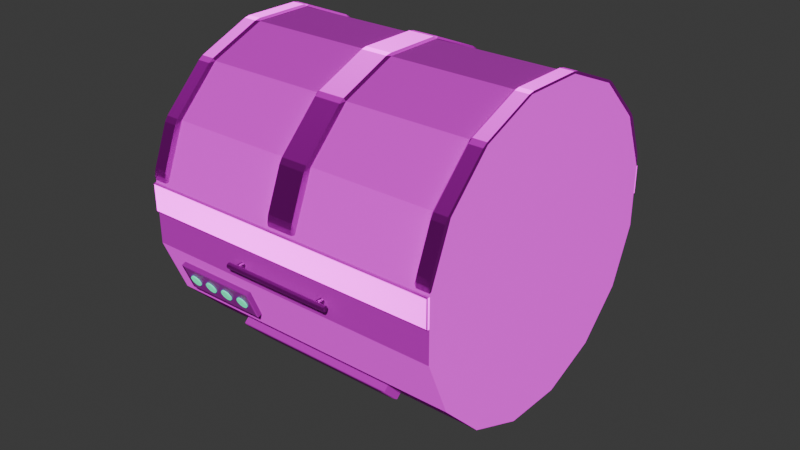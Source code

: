 # Source: Model-3-Centre.blend  (saved by Blender 4.5.90; exported with 4.5.12 LTS)
import bpy
from mathutils import Matrix  # noqa: F401  (used for matrix-valued properties, if any)

bpy.ops.wm.read_factory_settings(use_empty=True)
scene = bpy.context.scene
scene.name = 'Scene'

# ---- collections
col_collection = bpy.data.collections.new('Collection'); scene.collection.children.link(col_collection)
col_segmtented_regions = bpy.data.collections.new('Segmtented Regions'); col_collection.children.link(col_segmtented_regions)
col_accessories = bpy.data.collections.new('Accessories'); col_collection.children.link(col_accessories)

# ---- images (referenced by path relative to the original .blend; pixels are not part of the script)
import os
ASSET_DIR = os.environ.get("B2B_ASSET_DIR", "")  # directory of the original .blend (textures are referenced by path, not embedded)
HERE = os.path.dirname(os.path.abspath(__file__))  # packed textures are extracted next to this script under _unpacked/

def load_image(name, relpath, width, height, colorspace="sRGB"):
    """Load a texture the original file referenced (path relative to the .blend, or extracted next to this script)."""
    p = next((c for c in (os.path.join(HERE, relpath), os.path.join(ASSET_DIR, relpath)) if relpath and os.path.exists(c)), "")
    if p:
        img = bpy.data.images.load(p, check_existing=True)
        img.name = name
    else:  # same state as the original file: an image datablock whose file is absent (Cycles renders it pink)
        img = bpy.data.images.new(name, width, height)
        img.source = "FILE"
        img.filepath = "//" + (relpath or name)
    img.colorspace_settings.name = colorspace
    return img
img_snow_jpg = load_image('snow.jpg', 'snow.jpg', 1024, 1024, 'sRGB')
img_fabric_normal_jpg = load_image('fabric_normal.jpg', 'fabric_normal.jpg', 1024, 1024, 'sRGB')
img_cushion_jpg = load_image('cushion.jpg', 'cushion.jpg', 1024, 1024, 'sRGB')
img_cushion_normal_jpg = load_image('cushion_normal.jpg', 'cushion_normal.jpg', 1024, 1024, 'sRGB')
img_galvanized_steel_jpg = load_image('galvanized_steel.jpg', 'galvanized_steel.jpg', 1024, 1024, 'sRGB')
img_steel_normal_jpg = load_image('steel_normal.jpg', 'steel_normal.jpg', 1024, 1024, 'sRGB')
img_caution_tape_jpg = load_image('caution_tape.jpg', 'caution_tape.jpg', 1024, 1024, 'sRGB')
img_checkered_normal_jpg = load_image('checkered_normal.jpg', 'checkered_normal.jpg', 1024, 1024, 'sRGB')
img_aluminum_jpg = load_image('aluminum.jpg', 'aluminum.jpg', 1024, 1024, 'sRGB')

# ---- materials (node trees are filled in below, after node groups)
mat_hull_material = bpy.data.materials.new('Hull Material')
mat_cushion_material = bpy.data.materials.new('Cushion_Material')
mat_metallic_material = bpy.data.materials.new('Metallic Material')
mat_bar_material = bpy.data.materials.new('Bar_Material')
mat_aluminum_material = bpy.data.materials.new('Aluminum Material')
mat_material_002 = bpy.data.materials.new('Material.002')

# ---- material node trees
mat_hull_material.use_nodes = True; mat_hull_material.node_tree.nodes.clear()
_N = mat_hull_material.node_tree.nodes; _L = mat_hull_material.node_tree.links
n0 = _N.new('ShaderNodeBsdfPrincipled'); n0.name = 'Principled BSDF'; n0.location = (-200, 100)
n0.inputs[1].default_value = 0.2
n0.inputs[2].default_value = 0.8
n1 = _N.new('ShaderNodeOutputMaterial'); n1.name = 'Material Output'; n1.location = (200, 100)
n2 = _N.new('ShaderNodeTexImage'); n2.name = 'Image Texture'; n2.location = (-551, 83)
n2.image = img_snow_jpg
n3 = _N.new('ShaderNodeTexImage'); n3.name = 'Image Texture.001'; n3.location = (-669, -221)
n3.image = img_fabric_normal_jpg
n4 = _N.new('ShaderNodeNormalMap'); n4.name = 'Normal Map'; n4.location = (-401, -229)
n5 = _N.new('ShaderNodeTexCoord'); n5.name = 'Texture Coordinate'; n5.location = (-1130, -100)
n6 = _N.new('ShaderNodeMapping'); n6.name = 'Mapping'; n6.location = (-930, -163)
n6.inputs[3].default_value = (3.0, 3.0, 3.0)
_L.new(n0.outputs[0], n1.inputs[0])
_L.new(n3.outputs[0], n4.inputs[1])
_L.new(n5.outputs[2], n6.inputs[0])
_L.new(n6.outputs[0], n2.inputs[0])
_L.new(n6.outputs[0], n3.inputs[0])
_L.new(n2.outputs[0], n0.inputs[0])
_L.new(n4.outputs[0], n0.inputs[5])
n1.is_active_output = True
mat_cushion_material.use_nodes = True; mat_cushion_material.node_tree.nodes.clear()
_N = mat_cushion_material.node_tree.nodes; _L = mat_cushion_material.node_tree.links
n0 = _N.new('ShaderNodeBsdfPrincipled'); n0.name = 'Principled BSDF'; n0.location = (-200, 100)
n0.inputs[2].default_value = 1.0
n1 = _N.new('ShaderNodeOutputMaterial'); n1.name = 'Material Output'; n1.location = (200, 100)
n2 = _N.new('ShaderNodeTexImage'); n2.name = 'Image Texture'; n2.location = (-591, 81)
n2.image = img_cushion_jpg
n3 = _N.new('ShaderNodeTexImage'); n3.name = 'Image Texture.001'; n3.location = (-709, -223)
n3.image = img_cushion_normal_jpg
n4 = _N.new('ShaderNodeNormalMap'); n4.name = 'Normal Map'; n4.location = (-441, -231)
n5 = _N.new('ShaderNodeTexCoord'); n5.name = 'Texture Coordinate'; n5.location = (-1170, -102)
n6 = _N.new('ShaderNodeMapping'); n6.name = 'Mapping'; n6.location = (-970, -165)
n6.inputs[3].default_value = (20.0, 20.0, 20.0)
_L.new(n0.outputs[0], n1.inputs[0])
_L.new(n3.outputs[0], n4.inputs[1])
_L.new(n5.outputs[2], n6.inputs[0])
_L.new(n6.outputs[0], n2.inputs[0])
_L.new(n6.outputs[0], n3.inputs[0])
_L.new(n2.outputs[0], n0.inputs[0])
_L.new(n4.outputs[0], n0.inputs[5])
n1.is_active_output = True
mat_metallic_material.use_nodes = True; mat_metallic_material.node_tree.nodes.clear()
_N = mat_metallic_material.node_tree.nodes; _L = mat_metallic_material.node_tree.links
n0 = _N.new('ShaderNodeBsdfPrincipled'); n0.name = 'Principled BSDF'; n0.location = (-200, 100)
n0.inputs[1].default_value = 1.0
n1 = _N.new('ShaderNodeOutputMaterial'); n1.name = 'Material Output'; n1.location = (200, 100)
n2 = _N.new('ShaderNodeTexImage'); n2.name = 'Image Texture'; n2.location = (-630, 94)
n2.image = img_galvanized_steel_jpg
n3 = _N.new('ShaderNodeTexImage'); n3.name = 'Image Texture.001'; n3.location = (-747, -210)
n3.image = img_steel_normal_jpg
n4 = _N.new('ShaderNodeNormalMap'); n4.name = 'Normal Map'; n4.location = (-480, -218)
n5 = _N.new('ShaderNodeTexCoord'); n5.name = 'Texture Coordinate'; n5.location = (-1209, -89)
n6 = _N.new('ShaderNodeMapping'); n6.name = 'Mapping'; n6.location = (-1009, -152)
n6.inputs[3].default_value = (2.5, 2.5, 2.5)
_L.new(n0.outputs[0], n1.inputs[0])
_L.new(n2.outputs[0], n0.inputs[0])
_L.new(n3.outputs[0], n4.inputs[1])
_L.new(n4.outputs[0], n0.inputs[5])
_L.new(n5.outputs[2], n6.inputs[0])
_L.new(n6.outputs[0], n2.inputs[0])
_L.new(n6.outputs[0], n3.inputs[0])
n1.is_active_output = True
mat_bar_material.use_nodes = True; mat_bar_material.node_tree.nodes.clear()
_N = mat_bar_material.node_tree.nodes; _L = mat_bar_material.node_tree.links
n0 = _N.new('ShaderNodeBsdfPrincipled'); n0.name = 'Principled BSDF'; n0.location = (-200, 100)
n0.inputs[1].default_value = 1.0
n1 = _N.new('ShaderNodeOutputMaterial'); n1.name = 'Material Output'; n1.location = (200, 100)
n2 = _N.new('ShaderNodeTexImage'); n2.name = 'Image Texture'; n2.location = (-816, 105)
n2.image = img_caution_tape_jpg
n3 = _N.new('ShaderNodeTexImage'); n3.name = 'Image Texture.001'; n3.location = (-754, -202)
n3.image = img_checkered_normal_jpg
n4 = _N.new('ShaderNodeNormalMap'); n4.name = 'Normal Map'; n4.location = (-485, -223)
n5 = _N.new('ShaderNodeTexCoord'); n5.name = 'Texture Coordinate'; n5.location = (-1226, -12)
n6 = _N.new('ShaderNodeMapping'); n6.name = 'Mapping'; n6.location = (-1053, -81)
n6.inputs[2].default_value = (0.0, 0.0, 1.571)
n6.inputs[3].default_value = (1.0, 10.0, 1.0)
_L.new(n0.outputs[0], n1.inputs[0])
_L.new(n3.outputs[0], n4.inputs[1])
_L.new(n5.outputs[2], n6.inputs[0])
_L.new(n6.outputs[0], n2.inputs[0])
_L.new(n6.outputs[0], n3.inputs[0])
_L.new(n2.outputs[0], n0.inputs[0])
_L.new(n4.outputs[0], n0.inputs[5])
n1.is_active_output = True
mat_aluminum_material.use_nodes = True; mat_aluminum_material.node_tree.nodes.clear()
_N = mat_aluminum_material.node_tree.nodes; _L = mat_aluminum_material.node_tree.links
n0 = _N.new('ShaderNodeBsdfPrincipled'); n0.name = 'Principled BSDF'; n0.location = (-200, 100)
n1 = _N.new('ShaderNodeOutputMaterial'); n1.name = 'Material Output'; n1.location = (200, 100)
n2 = _N.new('ShaderNodeTexImage'); n2.name = 'Image Texture'; n2.location = (-584, 102)
n2.image = img_aluminum_jpg
n3 = _N.new('ShaderNodeTexImage'); n3.name = 'Image Texture.001'; n3.location = (-701, -202)
n3.image = img_steel_normal_jpg
n4 = _N.new('ShaderNodeNormalMap'); n4.name = 'Normal Map'; n4.location = (-434, -210)
n5 = _N.new('ShaderNodeTexCoord'); n5.name = 'Texture Coordinate'; n5.location = (-1162, -81)
n6 = _N.new('ShaderNodeMapping'); n6.name = 'Mapping'; n6.location = (-963, -144)
n6.inputs[3].default_value = (2.5, 2.5, 2.5)
_L.new(n0.outputs[0], n1.inputs[0])
_L.new(n3.outputs[0], n4.inputs[1])
_L.new(n5.outputs[2], n6.inputs[0])
_L.new(n6.outputs[0], n2.inputs[0])
_L.new(n6.outputs[0], n3.inputs[0])
_L.new(n4.outputs[0], n0.inputs[5])
_L.new(n2.outputs[0], n0.inputs[0])
n1.is_active_output = True
mat_material_002.use_nodes = True; mat_material_002.node_tree.nodes.clear()
_N = mat_material_002.node_tree.nodes; _L = mat_material_002.node_tree.links
n0 = _N.new('ShaderNodeBsdfPrincipled'); n0.name = 'Principled BSDF'; n0.location = (-200, 100)
n0.inputs[0].default_value = (0.03056, 0.8001, 0.4246, 1.0)
n0.inputs[27].default_value = (0.02931, 1.0, 0.5026, 1.0)
n0.inputs[28].default_value = 0.7
n1 = _N.new('ShaderNodeOutputMaterial'); n1.name = 'Material Output'; n1.location = (200, 100)
_L.new(n0.outputs[0], n1.inputs[0])
n1.is_active_output = True

# ---- world
world_world = bpy.data.worlds.new('World'); scene.world = world_world
world_world.use_nodes = True; world_world.node_tree.nodes.clear()
_N = world_world.node_tree.nodes; _L = world_world.node_tree.links
n0 = _N.new('ShaderNodeOutputWorld'); n0.name = 'World Output'; n0.location = (200, 100)
n1 = _N.new('ShaderNodeBackground'); n1.name = 'Background'; n1.location = (-200, 100)
n1.inputs[0].default_value = (0.05088, 0.05088, 0.05088, 1.0)
_L.new(n1.outputs[0], n0.inputs[0])
n0.is_active_output = True
world_world.color = (0.05088, 0.05088, 0.05088)
world_world.sun_shadow_jitter_overblur = 0.0

# ---- meshes
me_cylinder = bpy.data.meshes.new('Cylinder')
me_cylinder.from_pydata([(0.0, 1.0, -1.0), (0.0, 1.0, 1.0), (0.3827, 0.9239, -1.0), (0.3827, 0.9239, 1.0), (0.7071, 0.7071, -1.0), (0.7071, 0.7071, 1.0), (0.9239, 0.3827, -1.0), (0.9239, 0.3827, 1.0), (1.0, 0.0, -1.0), (1.0, 0.0, 1.0), (0.9239, -0.3827, -1.0), (0.9239, -0.3827, 1.0), (0.7071, -0.7071, -1.0), (0.7071, -0.7071, 1.0), (0.3827, -0.9239, -1.0), (0.3827, -0.9239, 1.0), (0.0, -1.0, -1.0), (0.0, -1.0, 1.0), (-0.3827, -0.9239, -1.0), (-0.3827, -0.9239, 1.0), (-0.7071, -0.7071, -1.0), (-0.7071, -0.7071, 1.0), (-0.9239, -0.3827, -1.0), (-0.9239, -0.3827, 1.0), (-1.0, 0.0, -1.0), (-1.0, 0.0, 1.0), (-0.9239, 0.3827, -1.0), (-0.9239, 0.3827, 1.0), (-0.7071, 0.7071, -1.0), (-0.7071, 0.7071, 1.0), (-0.3827, 0.9239, -1.0), (-0.3827, 0.9239, 1.0), (-0.2071, 0.9589, -1.0), (-0.2071, 0.9589, 1.0), (0.1756, -0.965, -1.0), (0.1756, -0.965, 1.0)], [], [(0, 1, 3, 2), (2, 3, 5, 4), (4, 5, 7, 6), (6, 7, 9, 8), (8, 9, 11, 10), (10, 11, 13, 12), (12, 13, 15, 14), (3, 1, 31, 29, 27, 25, 23, 21, 19, 17, 15, 13, 11, 9, 7, 5), (0, 2, 4, 6, 8, 10, 12, 14, 16, 18, 20, 22, 24, 26, 28, 30), (15, 14, 34, 35), (0, 1, 33, 32)])
_uv = me_cylinder.uv_layers.new(name='UVMap')
_uv.uv.foreach_set('vector', [0.9367, 0.8488, 0.9367, 0.7057, 0.9647, 0.7057, 0.9647, 0.8488, 0.9647, 0.8488, 0.9647, 0.7057, 0.9905, 0.7057, 0.9905, 0.8488, 0.7606, 0.9514, 0.7606, 0.8083, 0.7864, 0.8083, 0.7864, 0.9514, 0.7864, 0.9514, 0.7864, 0.8083, 0.8143, 0.8083, 0.8143, 0.9514, 0.8143, 0.9514, 0.8143, 0.8083, 0.8401, 0.8083, 0.8401, 0.9514, 0.71, 0.9937, 0.71, 0.8506, 0.7332, 0.8506, 0.7332, 0.9937, 0.7332, 0.9937, 0.7332, 0.8506, 0.7606, 0.8506, 0.7606, 0.9937, 0.2969, 0.6817, 0.2862, 0.6559, 0.2862, 0.6279, 0.2969, 0.6021, 0.3166, 0.5824, 0.3424, 0.5717, 0.3703, 0.5717, 0.3961, 0.5824, 0.4159, 0.6021, 0.4266, 0.6279, 0.4266, 0.6559, 0.4159, 0.6817, 0.3961, 0.7014, 0.3703, 0.7121, 0.3424, 0.7121, 0.3166, 0.7014, 0.4286, 0.6559, 0.4286, 0.6279, 0.4393, 0.6021, 0.459, 0.5824, 0.4848, 0.5717, 0.5128, 0.5717, 0.5385, 0.5824, 0.5583, 0.6021, 0.569, 0.6279, 0.569, 0.6559, 0.5583, 0.6817, 0.5385, 0.7014, 0.5128, 0.7121, 0.4848, 0.7121, 0.459, 0.7014, 0.4393, 0.6817, 0.8541, 0.8083, 0.8541, 0.9514, 0.8401, 0.9514, 0.8401, 0.8083, 0.5429, 0.8552, 0.5429, 0.7121, 0.5578, 0.7121, 0.5578, 0.8552])
me_cylinder.materials.append(mat_hull_material)
me_cylinder.update()
me_cylinder_004 = bpy.data.meshes.new('Cylinder.004')
me_cylinder_004.from_pydata([(0.0, -1.0, -1.0), (0.0, -1.0, 1.0), (-0.3827, -0.9239, -1.0), (-0.3827, -0.9239, 1.0), (-0.7071, -0.7071, -1.0), (-0.7071, -0.7071, 1.0), (-0.9239, -0.3827, -1.0), (-0.9239, -0.3827, 1.0), (-1.0, 0.0, -1.0), (-1.0, 0.0, 1.0), (-0.9239, 0.3827, -1.0), (-0.9239, 0.3827, 1.0), (-0.7071, 0.7071, -1.0), (-0.7071, 0.7071, 1.0), (-0.3827, 0.9239, -1.0), (-0.3827, 0.9239, 1.0)], [], [(0, 1, 3, 2), (2, 3, 5, 4), (4, 5, 7, 6), (6, 7, 9, 8), (8, 9, 11, 10), (10, 11, 13, 12), (12, 13, 15, 14)])
_uv = me_cylinder_004.uv_layers.new(name='UVMap')
_uv.uv.foreach_set('vector', [0.856, 0.9919, 0.856, 0.8488, 0.8834, 0.8488, 0.8834, 0.9919, 0.8834, 0.9919, 0.8834, 0.8488, 0.9108, 0.8488, 0.9108, 0.9919, 0.9108, 0.9919, 0.9108, 0.8488, 0.934, 0.8488, 0.934, 0.9919, -4.265e-09, 0.8535, -4.265e-09, 0.7104, 0.02579, 0.7104, 0.02579, 0.8535, 0.02579, 0.8535, 0.02579, 0.7104, 0.05371, 0.7104, 0.05371, 0.8535, 0.05371, 0.8535, 0.05371, 0.7104, 0.0795, 0.7104, 0.0795, 0.8535, 0.0795, 0.8535, 0.0795, 0.7104, 0.09925, 0.7104, 0.09925, 0.8535])
me_cylinder_004.materials.append(mat_cushion_material)
me_cylinder_004.update()
me_cylinder_005 = bpy.data.meshes.new('Cylinder.005')
me_cylinder_005.from_pydata([(0.0, -1.0, -1.0), (0.0, -1.0, 1.0), (-0.3827, 0.9239, -1.0), (-0.3827, 0.9239, 1.0), (-0.2071, 0.9589, -1.0), (-0.2071, 0.9589, 1.0), (0.1756, -0.965, -1.0), (0.1756, -0.965, 1.0), (-0.2093, 0.9692, -1.0), (-0.2179, 0.9748, -0.9928), (-0.211, 0.9725, -0.999), (-0.2141, 0.9746, -0.9964), (-0.2179, 0.9748, 0.9928), (-0.2093, 0.9692, 1.0), (-0.2141, 0.9746, 0.9964), (-0.211, 0.9725, 0.999), (0.1717, -0.9838, -0.9928), (0.1775, -0.9753, -1.0), (0.1751, -0.9822, -0.9964), (0.1772, -0.979, -0.999), (0.1775, -0.9753, 1.0), (0.1717, -0.9838, 0.9928), (0.1772, -0.979, 0.999), (0.1751, -0.9822, 0.9964), (0.01054, -1.016, -0.9928), (0.002042, -1.01, -1.0), (0.006804, -1.016, -0.9964), (0.003695, -1.014, -0.999), (0.002042, -1.01, 1.0), (0.01054, -1.016, 0.9928), (0.003695, -1.014, 0.999), (0.006804, -1.016, 0.9964), (-0.379, 0.9427, -0.9928), (-0.3847, 0.9342, -1.0), (-0.3824, 0.941, -0.9964), (-0.3845, 0.9379, -0.999), (-0.3847, 0.9342, 1.0), (-0.379, 0.9427, 0.9928), (-0.3845, 0.9379, 0.999), (-0.3824, 0.941, 0.9964)], [], [(9, 12, 14, 11), (11, 14, 15, 10), (10, 15, 13, 8), (21, 16, 18, 23), (23, 18, 19, 22), (22, 19, 17, 20), (16, 24, 26, 18), (18, 26, 27, 19), (19, 27, 25, 17), (29, 21, 23, 31), (31, 23, 22, 30), (30, 22, 20, 28), (28, 25, 27, 30), (30, 27, 26, 31), (31, 26, 24, 29), (37, 32, 34, 39), (39, 34, 35, 38), (38, 35, 33, 36), (32, 9, 11, 34), (34, 11, 10, 35), (35, 10, 8, 33), (12, 37, 39, 14), (14, 39, 38, 15), (15, 38, 36, 13), (13, 5, 4, 8), (32, 37, 12, 9), (33, 8, 4, 2), (36, 3, 5, 13), (17, 6, 7, 20), (16, 21, 29, 24), (25, 0, 6, 17), (20, 7, 1, 28), (1, 0, 25, 28), (2, 3, 36, 33)])
_uv = me_cylinder_005.uv_layers.new(name='UVMap')
_uv.uv.foreach_set('vector', [0.9632, 0.1425, 0.9632, 0.0004478, 0.9634, 0.0001893, 0.9634, 0.1428, 0.9634, 0.1428, 0.9634, 0.0001893, 0.9636, 0.0, 0.9636, 0.143, 0.712, 0.5723, 0.712, 0.4294, 0.7122, 0.4293, 0.7122, 0.5724, 0.5582, 0.7125, 0.5582, 0.8546, 0.5579, 0.8549, 0.5579, 0.7123, 0.5579, 0.7123, 0.5579, 0.8549, 0.5578, 0.855, 0.5578, 0.7121, 0.712, 0.5725, 0.712, 0.7154, 0.7117, 0.7155, 0.7117, 0.5724, 0.5582, 0.8546, 0.57, 0.8546, 0.5702, 0.8549, 0.5579, 0.8549, 0.5579, 0.8549, 0.5702, 0.8549, 0.5704, 0.855, 0.5578, 0.855, 0.4266, 0.5845, 0.4266, 0.5718, 0.4268, 0.5717, 0.4268, 0.5845, 0.57, 0.7125, 0.5582, 0.7125, 0.5579, 0.7123, 0.5702, 0.7123, 0.5702, 0.7123, 0.5579, 0.7123, 0.5578, 0.7121, 0.5704, 0.7121, 0.4286, 0.5718, 0.4286, 0.5845, 0.4283, 0.5845, 0.4283, 0.5717, 0.1424, 0.1464, 0.1424, 0.2895, 0.1421, 0.2894, 0.1421, 0.1465, 0.5704, 0.7121, 0.5704, 0.855, 0.5702, 0.8549, 0.5702, 0.7123, 0.5702, 0.7123, 0.5702, 0.8549, 0.57, 0.8546, 0.57, 0.7125, 0.9514, 0.0004478, 0.9514, 0.1425, 0.9511, 0.1428, 0.9511, 0.0001893, 0.9511, 0.0001893, 0.9511, 0.1428, 0.9509, 0.143, 0.9509, 0.0, 0.713, 0.5725, 0.713, 0.7154, 0.7127, 0.7155, 0.7127, 0.5724, 0.9514, 0.1425, 0.9632, 0.1425, 0.9634, 0.1428, 0.9511, 0.1428, 0.9511, 0.1428, 0.9634, 0.1428, 0.9636, 0.143, 0.9509, 0.143, 0.57, 0.5718, 0.57, 0.5845, 0.5697, 0.5845, 0.5697, 0.5717, 0.9632, 0.0004478, 0.9514, 0.0004478, 0.9511, 0.0001893, 0.9634, 0.0001893, 0.9634, 0.0001893, 0.9511, 0.0001893, 0.9509, 0.0, 0.9636, 0.0, 0.57, 0.5845, 0.57, 0.5718, 0.5703, 0.5717, 0.5703, 0.5845, 0.7122, 0.4293, 0.713, 0.4293, 0.713, 0.5724, 0.7122, 0.5724, 0.9514, 0.1425, 0.9514, 0.0004478, 0.9632, 0.0004478, 0.9632, 0.1425, 0.5697, 0.5717, 0.5697, 0.5845, 0.569, 0.5845, 0.569, 0.5717, 0.5703, 0.5717, 0.571, 0.5717, 0.571, 0.5845, 0.5703, 0.5845, 0.7117, 0.7155, 0.711, 0.7155, 0.711, 0.5724, 0.7117, 0.5724, 0.5582, 0.8546, 0.5582, 0.7125, 0.57, 0.7125, 0.57, 0.8546, 0.4268, 0.5717, 0.4276, 0.5717, 0.4276, 0.5845, 0.4268, 0.5845, 0.4283, 0.5845, 0.4276, 0.5845, 0.4276, 0.5717, 0.4283, 0.5717, 0.1431, 0.1464, 0.1431, 0.2895, 0.1424, 0.2895, 0.1424, 0.1464, 0.712, 0.7155, 0.712, 0.5724, 0.7127, 0.5724, 0.7127, 0.7155])
me_cylinder_005.materials.append(mat_metallic_material)
me_cylinder_005.update()
me_cylinder_001 = bpy.data.meshes.new('Cylinder.001')
me_cylinder_001.from_pydata([(-0.3827, -0.9239, -1.1), (-0.3827, -0.9239, -0.8965), (-0.7071, -0.7071, -1.1), (-0.7071, -0.7071, -0.8965), (-0.9239, -0.3827, -1.1), (-0.9239, -0.3827, -0.8965), (-1.0, 0.0, -1.1), (-1.0, 0.0, -0.8965), (-0.9239, 0.3827, -1.1), (-0.9239, 0.3827, -0.8965), (-0.7071, 0.7071, -1.1), (-0.7071, 0.7071, -0.8965), (-0.01873, -1.004, -1.082), (-0.02547, -0.9949, -1.1), (-0.01873, -1.004, -0.9145), (-0.02547, -0.9949, -0.8965), (-0.4014, 0.9202, -1.082), (-0.4043, 0.9095, -1.1), (-0.4014, 0.9202, -0.9145), (-0.4043, 0.9095, -0.8965), (-0.04798, -1.01, -1.084), (-0.0855, -1.01, -1.085), (-0.03041, -0.9956, -1.1), (-0.04798, -1.01, -0.9126), (-0.03041, -0.9956, -0.8963), (-0.0855, -1.01, -0.9114), (-0.3536, -0.9608, -1.085), (-0.3883, -0.9467, -1.085), (-0.3804, -0.9312, -1.101), (-0.3804, -0.9312, -0.8956), (-0.3883, -0.9467, -0.9114), (-0.3536, -0.9608, -0.9114), (-0.6945, -0.7421, -1.085), (-0.721, -0.7156, -1.085), (-0.7077, -0.7118, -1.101), (-0.7077, -0.7118, -0.8957), (-0.721, -0.7156, -0.9114), (-0.6945, -0.7421, -0.9114), (-0.9256, -0.4094, -1.085), (-0.94, -0.3747, -1.085), (-0.926, -0.3845, -1.101), (-0.926, -0.3845, -0.8958), (-0.94, -0.3747, -0.9114), (-0.9256, -0.4094, -0.9114), (-1.012, -0.0135, -1.085), (-1.012, 0.02397, -1.085), (-1.003, 0.0008782, -1.101), (-1.003, 0.0008782, -0.8958), (-1.012, 0.02397, -0.9114), (-1.012, -0.0135, -0.9114), (-0.94, 0.3852, -1.085), (-0.9256, 0.4198, -1.085), (-0.9263, 0.3868, -1.101), (-0.9263, 0.3868, -0.8957), (-0.9256, 0.4198, -0.9114), (-0.94, 0.3852, -0.9114), (-0.721, 0.7261, -1.085), (-0.6944, 0.7523, -1.085), (-0.7078, 0.7147, -1.101), (-0.7078, 0.7147, -0.8956), (-0.6944, 0.7523, -0.9114), (-0.721, 0.7261, -0.9114), (-0.4093, 0.9081, -1.1), (-0.4655, 0.9003, -1.085), (-0.4307, 0.9144, -1.084), (-0.4093, 0.9081, -0.8963), (-0.4307, 0.9144, -0.9126), (-0.4655, 0.9003, -0.9114), (-0.3827, -0.9239, -0.1017), (-0.7071, -0.7071, -0.1017), (-0.9239, -0.3827, -0.1017), (-1.0, -1.49e-08, -0.1017), (-0.9239, 0.3827, -0.1017), (-0.7071, 0.7071, -0.1017), (-0.01873, -1.004, -0.08372), (-0.02547, -0.9949, -0.1017), (-0.4014, 0.9202, -0.08372), (-0.4043, 0.9095, -0.1017), (-0.04798, -1.01, -0.08559), (-0.0855, -1.01, -0.08682), (-0.03041, -0.9956, -0.1019), (-0.3536, -0.9608, -0.08682), (-0.3883, -0.9467, -0.08682), (-0.3804, -0.9312, -0.1026), (-0.6945, -0.7421, -0.08682), (-0.721, -0.7156, -0.08682), (-0.7077, -0.7118, -0.1025), (-0.9256, -0.4094, -0.08682), (-0.94, -0.3747, -0.08682), (-0.926, -0.3845, -0.1024), (-1.012, -0.0135, -0.08682), (-1.012, 0.02397, -0.08682), (-1.003, 0.0008781, -0.1024), (-0.94, 0.3852, -0.08682), (-0.9256, 0.4198, -0.08682), (-0.9263, 0.3868, -0.1025), (-0.721, 0.7261, -0.08682), (-0.6944, 0.7523, -0.08682), (-0.7078, 0.7147, -0.1026), (-0.4093, 0.9081, -0.1019), (-0.4655, 0.9003, -0.08682), (-0.4307, 0.9144, -0.08559), (-0.3827, -0.9239, -4.36e-15), (-0.7071, -0.7071, -6.28e-15), (-0.9239, -0.3827, 2.98e-08), (-1.0, -1.49e-08, 2.98e-08), (-0.9239, 0.3827, -5.885e-15), (-0.7071, 0.7071, -3.768e-15), (-0.01873, -1.004, -2.98e-08), (-0.02547, -0.9949, -2.98e-08), (-0.4043, 0.9095, -2.235e-08), (-0.4014, 0.9202, -2.98e-08), (-0.0855, -1.01, -2.235e-08), (-0.04798, -1.01, -2.98e-08), (-0.3883, -0.9467, -4.441e-15), (-0.3536, -0.9608, -4.219e-15), (-0.721, -0.7156, -6.394e-15), (-0.6945, -0.7421, -6.253e-15), (-0.94, -0.3747, 2.98e-08), (-0.9256, -0.4094, 2.98e-08), (-1.012, 0.02397, 2.98e-08), (-1.012, -0.0135, 2.98e-08), (-0.9256, 0.4198, -5.831e-15), (-0.94, 0.3852, -5.995e-15), (-0.6944, 0.7523, -3.597e-15), (-0.721, 0.7261, -3.833e-15), (-0.4307, 0.9144, -2.235e-08), (-0.4655, 0.9003, -2.235e-08), (-0.3827, -0.9239, -1.898), (-0.7071, -0.7071, -1.898), (-0.9239, -0.3827, -1.898), (-1.0, -1.493e-08, -1.898), (-0.9239, 0.3827, -1.898), (-0.7071, 0.7071, -1.898), (-0.01873, -1.004, -1.916), (-0.02547, -0.9949, -1.898), (-0.4014, 0.9202, -1.916), (-0.4043, 0.9095, -1.898), (-0.04798, -1.01, -1.914), (-0.03041, -0.9956, -1.898), (-0.0855, -1.01, -1.913), (-0.3804, -0.9312, -1.897), (-0.3883, -0.9467, -1.913), (-0.3536, -0.9608, -1.913), (-0.7077, -0.7118, -1.897), (-0.721, -0.7156, -1.913), (-0.6945, -0.7421, -1.913), (-0.926, -0.3845, -1.898), (-0.94, -0.3747, -1.913), (-0.9256, -0.4094, -1.913), (-1.003, 0.0008782, -1.898), (-1.012, 0.02397, -1.913), (-1.012, -0.0135, -1.913), (-0.9263, 0.3868, -1.897), (-0.9256, 0.4198, -1.913), (-0.94, 0.3852, -1.913), (-0.7078, 0.7147, -1.897), (-0.6944, 0.7523, -1.913), (-0.721, 0.7261, -1.913), (-0.4093, 0.9081, -1.898), (-0.4307, 0.9144, -1.914), (-0.4655, 0.9003, -1.913), (-0.3827, -0.9239, -2.0), (-0.7071, -0.7071, -2.0), (-0.9239, -0.3827, -2.0), (-1.0, -1.493e-08, -2.0), (-0.9239, 0.3827, -2.0), (-0.7071, 0.7071, -2.0), (-0.01873, -1.004, -2.0), (-0.02547, -0.9949, -2.0), (-0.4043, 0.9095, -2.0), (-0.4014, 0.9202, -2.0), (-0.0855, -1.01, -2.0), (-0.04798, -1.01, -2.0), (-0.3883, -0.9467, -2.0), (-0.3536, -0.9608, -2.0), (-0.721, -0.7156, -2.0), (-0.6945, -0.7421, -2.0), (-0.94, -0.3747, -2.0), (-0.9256, -0.4094, -2.0), (-1.012, 0.02397, -2.0), (-1.012, -0.0135, -2.0), (-0.9256, 0.4198, -2.0), (-0.94, 0.3852, -2.0), (-0.6944, 0.7523, -2.0), (-0.721, 0.7261, -2.0), (-0.4307, 0.9144, -2.0), (-0.4655, 0.9003, -2.0)], [], [(0, 2, 3, 1), (2, 4, 5, 3), (4, 6, 7, 5), (6, 8, 9, 7), (8, 10, 11, 9), (20, 21, 22), (23, 24, 25), (26, 27, 28), (29, 30, 31), (32, 33, 34), (35, 36, 37), (38, 39, 40), (41, 42, 43), (44, 45, 46), (47, 48, 49), (50, 51, 52), (53, 54, 55), (56, 57, 58), (59, 60, 61), (62, 63, 64), (65, 66, 67), (14, 12, 13, 15), (19, 17, 16, 18), (25, 21, 20, 23), (21, 26, 28, 22), (31, 25, 24, 29), (30, 27, 26, 31), (27, 32, 34, 28), (37, 30, 29, 35), (36, 33, 32, 37), (33, 38, 40, 34), (43, 36, 35, 41), (42, 39, 38, 43), (39, 44, 46, 40), (49, 42, 41, 47), (48, 45, 44, 49), (45, 50, 52, 46), (55, 48, 47, 53), (54, 51, 50, 55), (51, 56, 58, 52), (61, 54, 53, 59), (60, 57, 56, 61), (57, 63, 62, 58), (67, 60, 59, 65), (66, 64, 63, 67), (64, 16, 17, 62), (18, 66, 65, 19), (15, 24, 23, 14), (22, 13, 12, 20), (12, 14, 23, 20), (13, 0, 1, 15), (0, 13, 22, 28), (15, 1, 29, 24), (17, 10, 58, 62), (10, 17, 19, 11), (18, 16, 64, 66), (11, 19, 65, 59), (21, 25, 31, 26), (27, 30, 37, 32), (2, 0, 28, 34), (1, 3, 35, 29), (33, 36, 43, 38), (4, 2, 34, 40), (3, 5, 41, 35), (39, 42, 49, 44), (6, 4, 40, 46), (5, 7, 47, 41), (45, 48, 55, 50), (8, 6, 46, 52), (7, 9, 53, 47), (51, 54, 61, 56), (10, 8, 52, 58), (9, 11, 59, 53), (57, 60, 67, 63), (78, 79, 80), (81, 82, 83), (84, 85, 86), (87, 88, 89), (90, 91, 92), (93, 94, 95), (96, 97, 98), (99, 100, 101), (114, 102, 103, 116, 117), (108, 74, 75, 109), (110, 77, 76, 111), (112, 79, 78, 113), (79, 81, 83, 80), (114, 82, 81, 115), (82, 84, 86, 83), (116, 85, 84, 117), (85, 87, 89, 86), (118, 88, 87, 119), (88, 90, 92, 89), (120, 91, 90, 121), (91, 93, 95, 92), (122, 94, 93, 123), (94, 96, 98, 95), (124, 97, 96, 125), (97, 100, 99, 98), (126, 101, 100, 127), (101, 76, 77, 99), (80, 75, 74, 78), (68, 75, 80, 83), (77, 73, 98, 99), (111, 76, 101, 126), (69, 68, 83, 86), (70, 69, 86, 89), (71, 70, 89, 92), (72, 71, 92, 95), (73, 72, 95, 98), (104, 118, 119, 116, 103), (97, 124, 127, 100), (94, 122, 125, 96), (91, 120, 123, 93), (88, 118, 121, 90), (85, 116, 119, 87), (82, 114, 117, 84), (79, 112, 115, 81), (73, 77, 110, 107), (75, 68, 102, 109), (74, 108, 113, 78), (114, 115, 112, 113, 108, 109, 102), (105, 121, 118, 104), (72, 73, 107, 106), (71, 72, 106, 105), (70, 71, 105, 104), (69, 70, 104, 103), (68, 69, 103, 102), (105, 106, 123, 120, 121), (122, 123, 106, 107, 125), (124, 125, 107, 110, 111, 126, 127), (162, 163, 129, 128), (163, 164, 130, 129), (164, 165, 131, 130), (165, 166, 132, 131), (166, 167, 133, 132), (138, 139, 140), (141, 142, 143), (144, 145, 146), (147, 148, 149), (150, 151, 152), (153, 154, 155), (156, 157, 158), (159, 160, 161), (143, 140, 139, 141), (146, 142, 141, 144), (149, 145, 144, 147), (152, 148, 147, 150), (155, 151, 150, 153), (158, 154, 153, 156), (161, 157, 156, 159), (185, 184, 187, 186, 171, 170, 167), (136, 160, 159, 137), (135, 139, 138, 134), (168, 134, 138, 173), (169, 162, 128, 135), (135, 128, 141, 139), (167, 170, 137, 133), (133, 137, 159, 156), (172, 140, 143, 175), (174, 142, 146, 177), (128, 129, 144, 141), (176, 145, 149, 179), (129, 130, 147, 144), (178, 148, 152, 181), (130, 131, 150, 147), (180, 151, 155, 183), (131, 132, 153, 150), (182, 154, 158, 185), (132, 133, 156, 153), (184, 157, 161, 187), (136, 171, 186, 160), (160, 186, 187, 161), (157, 184, 185, 158), (154, 182, 183, 155), (151, 180, 181, 152), (148, 178, 179, 149), (145, 176, 177, 146), (142, 174, 175, 143), (140, 172, 173, 138), (137, 170, 171, 136), (134, 168, 169, 135), (167, 166, 183, 182, 185), (180, 183, 166, 165, 181), (178, 181, 165, 164), (176, 179, 178, 164, 163), (174, 177, 176, 163, 162), (175, 174, 162, 169, 168, 173, 172)])
_uv = me_cylinder_001.uv_layers.new(name='UVMap')
_uv.uv.foreach_set('vector', [0.4946, 0.8828, 0.4946, 0.9086, 0.4801, 0.9086, 0.4801, 0.8828, 0.4946, 0.9086, 0.4946, 0.9283, 0.4801, 0.9283, 0.4801, 0.9086, 0.9402, 0.6674, 0.9402, 0.6418, 0.9547, 0.6418, 0.9547, 0.6674, 0.9402, 0.6418, 0.9402, 0.6139, 0.9547, 0.6139, 0.9547, 0.6418, 0.9402, 0.6139, 0.9402, 0.5879, 0.9547, 0.5879, 0.9547, 0.6139, 0.4958, 0.8581, 0.4957, 0.8607, 0.4947, 0.857, 0.5081, 0.8581, 0.5092, 0.857, 0.5082, 0.8607, 0.2466, 0.8597, 0.2489, 0.8612, 0.2482, 0.8622, 0.6761, 0.9827, 0.6768, 0.9837, 0.6745, 0.9852, 0.4957, 0.9071, 0.4957, 0.9094, 0.4946, 0.9085, 0.5093, 0.9085, 0.5082, 0.9094, 0.5082, 0.9071, 0.1222, 0.8482, 0.1222, 0.8505, 0.1211, 0.8499, 0.1357, 0.8499, 0.1346, 0.8505, 0.1346, 0.8482, 0.1222, 0.8752, 0.1222, 0.8778, 0.1211, 0.8763, 0.1357, 0.8763, 0.1346, 0.8778, 0.1346, 0.8752, 0.1222, 0.9042, 0.1222, 0.9068, 0.121, 0.9044, 0.1357, 0.9044, 0.1346, 0.9068, 0.1346, 0.9042, 0.2489, 0.9833, 0.2466, 0.9847, 0.2482, 0.9823, 0.6761, 0.8627, 0.6745, 0.8602, 0.6768, 0.8617, 0.8224, 0.3834, 0.8213, 0.3873, 0.8213, 0.385, 0.8078, 0.3834, 0.809, 0.385, 0.8089, 0.3873, 0.4814, 0.8561, 0.4933, 0.8561, 0.4946, 0.8567, 0.4801, 0.8567, 0.9547, 0.5692, 0.9402, 0.5692, 0.9414, 0.5684, 0.9534, 0.5684, 0.5082, 0.8607, 0.4957, 0.8607, 0.4958, 0.8581, 0.5081, 0.8581, 0.2285, 0.8526, 0.2466, 0.8597, 0.2482, 0.8622, 0.2246, 0.8528, 0.6745, 0.9852, 0.6564, 0.9924, 0.6524, 0.9922, 0.6761, 0.9827, 0.5082, 0.8828, 0.4957, 0.8828, 0.4957, 0.8802, 0.5082, 0.8802, 0.2489, 0.8612, 0.2675, 0.8799, 0.2681, 0.8822, 0.2482, 0.8622, 0.6954, 0.9651, 0.6768, 0.9837, 0.6761, 0.9827, 0.6959, 0.9628, 0.5082, 0.9094, 0.4957, 0.9094, 0.4957, 0.9071, 0.5082, 0.9071, 0.269, 0.8821, 0.279, 0.9064, 0.2788, 0.9082, 0.2681, 0.8822, 0.7069, 0.9385, 0.6968, 0.9629, 0.6959, 0.9628, 0.7067, 0.9368, 0.1346, 0.8505, 0.1222, 0.8505, 0.1222, 0.8482, 0.1346, 0.8482, 0.1222, 0.8505, 0.1222, 0.8752, 0.1211, 0.8763, 0.1211, 0.8499, 0.1346, 0.8752, 0.1346, 0.8505, 0.1357, 0.8499, 0.1357, 0.8763, 0.1346, 0.8778, 0.1222, 0.8778, 0.1222, 0.8752, 0.1346, 0.8752, 0.1222, 0.8778, 0.1222, 0.9042, 0.121, 0.9044, 0.1211, 0.8763, 0.1346, 0.9042, 0.1346, 0.8778, 0.1357, 0.8763, 0.1357, 0.9044, 0.1346, 0.9068, 0.1222, 0.9068, 0.1222, 0.9042, 0.1346, 0.9042, 0.2675, 0.9646, 0.2489, 0.9833, 0.2482, 0.9823, 0.2681, 0.9623, 0.6768, 0.8617, 0.6954, 0.8803, 0.6959, 0.8826, 0.6761, 0.8627, 0.1346, 0.9329, 0.1222, 0.9329, 0.1222, 0.9307, 0.1346, 0.9307, 0.2466, 0.9847, 0.2286, 0.9919, 0.2246, 0.9917, 0.2482, 0.9823, 0.6564, 0.853, 0.6745, 0.8602, 0.6761, 0.8627, 0.6524, 0.8533, 0.809, 0.385, 0.8213, 0.385, 0.8213, 0.3873, 0.8089, 0.3873, 0.8213, 0.385, 0.8211, 0.383, 0.8224, 0.3831, 0.8224, 0.3834, 0.8091, 0.383, 0.809, 0.385, 0.8078, 0.3834, 0.8079, 0.3831, 0.5092, 0.8567, 0.5092, 0.857, 0.5081, 0.8581, 0.508, 0.8561, 0.4947, 0.857, 0.4947, 0.8567, 0.496, 0.8561, 0.4958, 0.8581, 0.496, 0.8561, 0.508, 0.8561, 0.5081, 0.8581, 0.4958, 0.8581, 0.4946, 0.8567, 0.4946, 0.8828, 0.4801, 0.8828, 0.4801, 0.8567, 0.2482, 0.8627, 0.2242, 0.8528, 0.2246, 0.8528, 0.2482, 0.8622, 0.6521, 0.9922, 0.6761, 0.9822, 0.6761, 0.9827, 0.6524, 0.9922, 0.2242, 0.9917, 0.2482, 0.9817, 0.2482, 0.9823, 0.2246, 0.9917, 0.9402, 0.5879, 0.9402, 0.5692, 0.9547, 0.5692, 0.9547, 0.5879, 0.8091, 0.383, 0.8211, 0.383, 0.8213, 0.385, 0.809, 0.385, 0.6761, 0.8632, 0.6521, 0.8532, 0.6524, 0.8533, 0.6761, 0.8627, 0.4957, 0.8607, 0.5082, 0.8607, 0.5082, 0.8802, 0.4957, 0.8802, 0.4957, 0.8828, 0.5082, 0.8828, 0.5082, 0.9071, 0.4957, 0.9071, 0.2679, 0.8825, 0.2482, 0.8627, 0.2482, 0.8622, 0.2681, 0.8822, 0.6761, 0.9822, 0.6958, 0.9625, 0.6959, 0.9628, 0.6761, 0.9827, 0.1222, 0.8289, 0.1346, 0.8289, 0.1346, 0.8482, 0.1222, 0.8482, 0.2786, 0.9083, 0.2679, 0.8825, 0.2681, 0.8822, 0.2788, 0.9082, 0.6958, 0.9625, 0.7065, 0.9367, 0.7067, 0.9368, 0.6959, 0.9628, 0.1222, 0.8505, 0.1346, 0.8505, 0.1346, 0.8752, 0.1222, 0.8752, 0.2786, 0.9362, 0.2786, 0.9083, 0.2788, 0.9082, 0.2788, 0.9363, 0.7065, 0.9367, 0.7065, 0.9088, 0.7067, 0.9087, 0.7067, 0.9368, 0.1222, 0.8778, 0.1346, 0.8778, 0.1346, 0.9042, 0.1222, 0.9042, 0.2679, 0.962, 0.2786, 0.9362, 0.2788, 0.9363, 0.2681, 0.9623, 0.7065, 0.9088, 0.6958, 0.883, 0.6959, 0.8826, 0.7067, 0.9087, 0.1222, 0.9068, 0.1346, 0.9068, 0.1346, 0.9307, 0.1222, 0.9307, 0.2482, 0.9817, 0.2679, 0.962, 0.2681, 0.9623, 0.2482, 0.9823, 0.6958, 0.883, 0.6761, 0.8632, 0.6761, 0.8627, 0.6959, 0.8826, 0.8213, 0.4012, 0.8089, 0.4012, 0.8089, 0.3873, 0.8213, 0.3873, 0.1516, 0.8582, 0.1516, 0.8608, 0.1505, 0.8572, 0.9564, 0.856, 0.9586, 0.8575, 0.958, 0.8585, 0.1516, 0.9073, 0.1516, 0.9095, 0.1504, 0.9086, 0.9521, 0.1623, 0.9521, 0.1646, 0.951, 0.164, 0.9521, 0.1893, 0.9521, 0.1919, 0.951, 0.1904, 0.9521, 0.2183, 0.9521, 0.2209, 0.9509, 0.2185, 0.9586, 0.9795, 0.9564, 0.981, 0.958, 0.9786, 0.8151, 0.4191, 0.8162, 0.4152, 0.8163, 0.4175, 0.2493, 0.8434, 0.2486, 0.8419, 0.2683, 0.8221, 0.2694, 0.8225, 0.2679, 0.8248, 0.5166, 0.8561, 0.5226, 0.8561, 0.5238, 0.8567, 0.5166, 0.8567, 0.644, 0.954, 0.6512, 0.954, 0.65, 0.9548, 0.644, 0.9548, 0.1578, 0.8608, 0.1516, 0.8608, 0.1516, 0.8582, 0.1578, 0.8582, 0.9383, 0.8488, 0.9564, 0.856, 0.958, 0.8585, 0.9343, 0.8491, 0.1578, 0.883, 0.1516, 0.883, 0.1516, 0.8803, 0.1578, 0.8803, 0.9586, 0.8575, 0.9772, 0.8761, 0.9778, 0.8784, 0.958, 0.8585, 0.1578, 0.9095, 0.1516, 0.9095, 0.1516, 0.9073, 0.1578, 0.9073, 0.9787, 0.8784, 0.9888, 0.9027, 0.9885, 0.9045, 0.9778, 0.8784, 0.9583, 0.1646, 0.9521, 0.1646, 0.9521, 0.1623, 0.9583, 0.1623, 0.9521, 0.1646, 0.9521, 0.1893, 0.951, 0.1904, 0.951, 0.164, 0.9583, 0.1919, 0.9521, 0.1919, 0.9521, 0.1893, 0.9583, 0.1893, 0.9521, 0.1919, 0.9521, 0.2183, 0.9509, 0.2185, 0.951, 0.1904, 0.9583, 0.2209, 0.9521, 0.2209, 0.9521, 0.2183, 0.9583, 0.2183, 0.9772, 0.9609, 0.9586, 0.9795, 0.958, 0.9786, 0.9778, 0.9586, 0.9583, 0.247, 0.9521, 0.247, 0.9521, 0.2448, 0.9583, 0.2448, 0.9564, 0.981, 0.9383, 0.9882, 0.9343, 0.988, 0.958, 0.9786, 0.8224, 0.4175, 0.8163, 0.4175, 0.8162, 0.4152, 0.8224, 0.4152, 0.8163, 0.4175, 0.8164, 0.4195, 0.8151, 0.4194, 0.8151, 0.4191, 0.1505, 0.8572, 0.1505, 0.8568, 0.1518, 0.8562, 0.1516, 0.8582, 0.958, 0.859, 0.934, 0.849, 0.9343, 0.8491, 0.958, 0.8585, 0.934, 0.988, 0.958, 0.978, 0.958, 0.9786, 0.9343, 0.988, 0.8224, 0.4195, 0.8164, 0.4195, 0.8163, 0.4175, 0.8224, 0.4175, 0.9777, 0.8788, 0.958, 0.859, 0.958, 0.8585, 0.9778, 0.8784, 0.9884, 0.9046, 0.9777, 0.8788, 0.9778, 0.8784, 0.9885, 0.9045, 0.9884, 0.9325, 0.9884, 0.9046, 0.9885, 0.9045, 0.9885, 0.9326, 0.9777, 0.9583, 0.9884, 0.9325, 0.9885, 0.9326, 0.9778, 0.9586, 0.958, 0.978, 0.9777, 0.9583, 0.9778, 0.9586, 0.958, 0.9786, 0.279, 0.7963, 0.28, 0.7956, 0.2794, 0.7982, 0.2694, 0.8225, 0.2683, 0.8221, 0.8162, 0.4012, 0.8224, 0.4012, 0.8224, 0.4152, 0.8162, 0.4152, 0.9521, 0.2209, 0.9583, 0.2209, 0.9583, 0.2448, 0.9521, 0.2448, 0.9521, 0.1919, 0.9583, 0.1919, 0.9583, 0.2183, 0.9521, 0.2183, 0.9521, 0.1646, 0.9583, 0.1646, 0.9583, 0.1893, 0.9521, 0.1893, 0.9521, 0.143, 0.9583, 0.143, 0.9583, 0.1623, 0.9521, 0.1623, 0.1516, 0.883, 0.1578, 0.883, 0.1578, 0.9073, 0.1516, 0.9073, 0.1516, 0.8608, 0.1578, 0.8608, 0.1578, 0.8803, 0.1516, 0.8803, 0.6512, 0.9353, 0.6512, 0.954, 0.644, 0.954, 0.644, 0.9353, 0.5238, 0.8567, 0.5238, 0.8828, 0.5166, 0.8828, 0.5166, 0.8567, 0.1518, 0.8562, 0.1578, 0.8562, 0.1578, 0.8582, 0.1516, 0.8582, 0.2493, 0.8434, 0.2471, 0.8449, 0.229, 0.8521, 0.2263, 0.8526, 0.2242, 0.8526, 0.2245, 0.8518, 0.2486, 0.8419, 0.279, 0.7684, 0.28, 0.7692, 0.28, 0.7956, 0.279, 0.7963, 0.6512, 0.9093, 0.6512, 0.9353, 0.644, 0.9353, 0.644, 0.9093, 0.6512, 0.8814, 0.6512, 0.9093, 0.644, 0.9093, 0.644, 0.8814, 0.6512, 0.8558, 0.6512, 0.8814, 0.644, 0.8814, 0.644, 0.8558, 0.5238, 0.9086, 0.5238, 0.9283, 0.5166, 0.9283, 0.5166, 0.9086, 0.5238, 0.8828, 0.5238, 0.9086, 0.5166, 0.9086, 0.5166, 0.8828, 0.279, 0.7684, 0.2683, 0.7426, 0.2694, 0.7422, 0.2794, 0.7666, 0.28, 0.7692, 0.2679, 0.74, 0.2694, 0.7422, 0.2683, 0.7426, 0.2486, 0.7229, 0.2493, 0.7214, 0.2471, 0.7199, 0.2493, 0.7214, 0.2486, 0.7229, 0.2245, 0.7129, 0.2242, 0.7122, 0.2263, 0.7122, 0.229, 0.7127, 0.5166, 0.8828, 0.5166, 0.9086, 0.5093, 0.9086, 0.5093, 0.8828, 0.5166, 0.9086, 0.5166, 0.9283, 0.5093, 0.9283, 0.5093, 0.9086, 0.5704, 0.855, 0.5704, 0.8807, 0.5631, 0.8807, 0.5631, 0.855, 0.5704, 0.8807, 0.5704, 0.9086, 0.5631, 0.9086, 0.5631, 0.8807, 0.5704, 0.9086, 0.5704, 0.9345, 0.5631, 0.9345, 0.5631, 0.9086, 0.1492, 0.8582, 0.1504, 0.8572, 0.1493, 0.8608, 0.02398, 0.9833, 0.02468, 0.9842, 0.02245, 0.9857, 0.1504, 0.9086, 0.1493, 0.9095, 0.1493, 0.9073, 0.09863, 0.8746, 0.09751, 0.8752, 0.09751, 0.8729, 0.09863, 0.901, 0.09751, 0.9025, 0.09751, 0.8999, 0.09863, 0.9291, 0.09751, 0.9315, 0.09751, 0.9288, 0.02398, 0.8632, 0.02245, 0.8607, 0.02468, 0.8622, 0.8078, 0.4016, 0.809, 0.4032, 0.8089, 0.4055, 0.02245, 0.9857, 0.004349, 0.9929, 0.0003558, 0.9927, 0.02398, 0.9833, 0.04328, 0.9656, 0.02468, 0.9842, 0.02398, 0.9833, 0.04385, 0.9633, 0.05483, 0.939, 0.04477, 0.9634, 0.04385, 0.9633, 0.05458, 0.9373, 0.09751, 0.8999, 0.09751, 0.8752, 0.09863, 0.8746, 0.09863, 0.901, 0.09751, 0.9288, 0.09751, 0.9025, 0.09863, 0.901, 0.09863, 0.9291, 0.02468, 0.8622, 0.04328, 0.8808, 0.04385, 0.8832, 0.02398, 0.8632, 0.004352, 0.8535, 0.02245, 0.8607, 0.02398, 0.8632, 0.0003727, 0.8538, 0.6772, 0.8439, 0.6749, 0.8453, 0.6568, 0.8525, 0.6542, 0.853, 0.6521, 0.853, 0.6524, 0.8523, 0.6765, 0.8423, 0.8091, 0.4012, 0.809, 0.4032, 0.8078, 0.4016, 0.8079, 0.4013, 0.1504, 0.8568, 0.1504, 0.8572, 0.1492, 0.8582, 0.1491, 0.8562, 0.1431, 0.8562, 0.1491, 0.8562, 0.1492, 0.8582, 0.1431, 0.8582, 0.5166, 0.8567, 0.5166, 0.8828, 0.5093, 0.8828, 0.5093, 0.8567, 1.145e-08, 0.9927, 0.02403, 0.9827, 0.02398, 0.9833, 0.0003558, 0.9927, 0.5704, 0.9345, 0.5704, 0.9533, 0.5631, 0.9533, 0.5631, 0.9345, 0.02403, 0.8637, 1.111e-10, 0.8538, 0.0003727, 0.8538, 0.02398, 0.8632, 0.1431, 0.8608, 0.1493, 0.8608, 0.1493, 0.8803, 0.1431, 0.8803, 0.1431, 0.883, 0.1493, 0.883, 0.1493, 0.9073, 0.1431, 0.9073, 0.02403, 0.9827, 0.04374, 0.963, 0.04385, 0.9633, 0.02398, 0.9833, 0.0913, 0.8535, 0.09751, 0.8535, 0.09751, 0.8729, 0.0913, 0.8729, 0.04374, 0.963, 0.0544, 0.9372, 0.05458, 0.9373, 0.04385, 0.9633, 0.0913, 0.8752, 0.09751, 0.8752, 0.09751, 0.8999, 0.0913, 0.8999, 0.0544, 0.9372, 0.0544, 0.9093, 0.05458, 0.9092, 0.05458, 0.9373, 0.0913, 0.9025, 0.09751, 0.9025, 0.09751, 0.9288, 0.0913, 0.9288, 0.0544, 0.9093, 0.04374, 0.8835, 0.04385, 0.8832, 0.05458, 0.9092, 0.0913, 0.9315, 0.09751, 0.9315, 0.09751, 0.9554, 0.0913, 0.9554, 0.04374, 0.8835, 0.02403, 0.8637, 0.02398, 0.8632, 0.04385, 0.8832, 0.8151, 0.4195, 0.8089, 0.4195, 0.8089, 0.4055, 0.8151, 0.4055, 0.8091, 0.4012, 0.8151, 0.4012, 0.8151, 0.4032, 0.809, 0.4032, 0.809, 0.4032, 0.8151, 0.4032, 0.8151, 0.4055, 0.8089, 0.4055, 0.09751, 0.9576, 0.0913, 0.9576, 0.0913, 0.9554, 0.09751, 0.9554, 0.09751, 0.9315, 0.0913, 0.9315, 0.0913, 0.9288, 0.09751, 0.9288, 0.09751, 0.9025, 0.0913, 0.9025, 0.0913, 0.8999, 0.09751, 0.8999, 0.09751, 0.8752, 0.0913, 0.8752, 0.0913, 0.8729, 0.09751, 0.8729, 0.1493, 0.9095, 0.1431, 0.9095, 0.1431, 0.9073, 0.1493, 0.9073, 0.1493, 0.883, 0.1431, 0.883, 0.1431, 0.8803, 0.1493, 0.8803, 0.1493, 0.8608, 0.1431, 0.8608, 0.1431, 0.8582, 0.1492, 0.8582, 0.5631, 0.9533, 0.5704, 0.9533, 0.5704, 0.9541, 0.5644, 0.9541, 0.5106, 0.8561, 0.5166, 0.8561, 0.5166, 0.8567, 0.5093, 0.8567, 0.6765, 0.8423, 0.6962, 0.8226, 0.6973, 0.823, 0.6958, 0.8252, 0.6772, 0.8439, 0.7073, 0.7987, 0.6973, 0.823, 0.6962, 0.8226, 0.7068, 0.7968, 0.7078, 0.796, 0.7078, 0.7697, 0.7078, 0.796, 0.7068, 0.7968, 0.7068, 0.7689, 0.6973, 0.7427, 0.7073, 0.767, 0.7078, 0.7697, 0.7068, 0.7689, 0.6962, 0.7431, 0.6772, 0.7218, 0.6958, 0.7405, 0.6973, 0.7427, 0.6962, 0.7431, 0.6765, 0.7234, 0.6749, 0.7204, 0.6772, 0.7218, 0.6765, 0.7234, 0.6524, 0.7134, 0.6521, 0.7127, 0.6542, 0.7127, 0.6568, 0.7132])
me_cylinder_001.materials.append(mat_metallic_material)
me_cylinder_001.update()
me_cylinder_015 = bpy.data.meshes.new('Cylinder.015')
me_cylinder_015.from_pydata([(0.0, 1.0, -1.0), (0.0, 1.0, 1.0), (0.7071, 0.7071, -1.0), (0.7071, 0.7071, 1.0), (1.0, 0.0, -1.0), (1.0, 0.0, 1.0), (0.7071, -0.7071, -1.0), (0.7071, -0.7071, 1.0), (0.0, -1.0, -1.0), (0.0, -1.0, 1.0), (-0.7071, -0.7071, -1.0), (-0.7071, -0.7071, 1.0), (-1.0, 0.0, -1.0), (-1.0, 0.0, 1.0), (-0.7071, 0.7071, -1.0), (-0.7071, 0.7071, 1.0), (2.792, 1.0, 0.8138), (0.7925, 1.0, 0.8138), (2.792, 0.7071, 0.8497), (0.7925, 0.7071, 0.8497), (2.792, 7.87e-07, 0.8646), (0.7925, 6.996e-07, 0.8646), (2.792, -0.7071, 0.8497), (0.7925, -0.7071, 0.8497), (2.792, -1.0, 0.8138), (0.7925, -1.0, 0.8138), (2.792, -0.7071, 0.7778), (0.7925, -0.7071, 0.7778), (2.792, 6.996e-07, 0.7629), (0.7925, 6.122e-07, 0.7629), (2.792, 0.7071, 0.7778), (0.7925, 0.7071, 0.7778), (2.792, 1.0, -0.8326), (0.7925, 1.0, -0.8326), (2.792, 0.7071, -0.7966), (0.7925, 0.7071, -0.7966), (2.792, -6.284e-07, -0.7817), (0.7925, -7.158e-07, -0.7817), (2.792, -0.7071, -0.7966), (0.7925, -0.7071, -0.7966), (2.792, -1.0, -0.8326), (0.7925, -1.0, -0.8326), (2.792, -0.7071, -0.8685), (0.7925, -0.7071, -0.8685), (2.792, -7.158e-07, -0.8834), (0.7925, -8.032e-07, -0.8834), (2.792, 0.7071, -0.8685), (0.7925, 0.7071, -0.8685)], [], [(0, 1, 3, 2), (2, 3, 5, 4), (4, 5, 7, 6), (6, 7, 9, 8), (8, 9, 11, 10), (10, 11, 13, 12), (3, 1, 15, 13, 11, 9, 7, 5), (12, 13, 15, 14), (14, 15, 1, 0), (0, 2, 4, 6, 8, 10, 12, 14), (16, 17, 19, 18), (18, 19, 21, 20), (20, 21, 23, 22), (22, 23, 25, 24), (24, 25, 27, 26), (26, 27, 29, 28), (19, 17, 31, 29, 27, 25, 23, 21), (28, 29, 31, 30), (30, 31, 17, 16), (16, 18, 20, 22, 24, 26, 28, 30), (32, 33, 35, 34), (34, 35, 37, 36), (36, 37, 39, 38), (38, 39, 41, 40), (40, 41, 43, 42), (42, 43, 45, 44), (35, 33, 47, 45, 43, 41, 39, 37), (44, 45, 47, 46), (46, 47, 33, 32), (32, 34, 36, 38, 40, 42, 44, 46)])
_uv = me_cylinder_015.uv_layers.new(name='UVMap')
_uv.uv.foreach_set('vector', [0.5869, 0.4253, 0.6028, 0.4253, 0.6028, 0.5073, 0.5869, 0.5073, 0.5869, 0.5073, 0.6028, 0.5073, 0.6028, 0.666, 0.5869, 0.666, 0.5869, 0.666, 0.6028, 0.666, 0.6028, 0.8083, 0.5869, 0.8083, 0.6346, 0.7057, 0.6187, 0.7057, 0.6187, 0.5896, 0.6346, 0.5896, 0.6346, 0.5896, 0.6187, 0.5896, 0.6187, 0.4253, 0.6346, 0.4253, 0.6028, 0.4253, 0.6187, 0.4253, 0.6187, 0.5676, 0.6028, 0.5676, 0.4174, 0.513, 0.4128, 0.3655, 0.4128, 0.2123, 0.4174, 0.1431, 0.424, 0.1985, 0.4286, 0.346, 0.4286, 0.4992, 0.424, 0.5684, 0.6028, 0.5676, 0.6187, 0.5676, 0.6187, 0.7263, 0.6028, 0.7263, 0.6028, 0.7263, 0.6187, 0.7263, 0.6187, 0.8083, 0.6028, 0.8083, 0.5711, 0.2224, 0.5711, 0.0692, 0.5757, -9.716e-09, 0.5823, 0.05536, 0.5869, 0.2029, 0.5869, 0.3561, 0.5823, 0.4253, 0.5757, 0.3699, 0.4605, 0.4293, 0.4605, 1.592e-08, 0.4629, 1.434e-08, 0.4629, 0.4293, 0.4629, 0.4293, 0.4629, 1.434e-08, 0.4685, 1.052e-08, 0.4685, 0.4293, 0.4685, 0.4293, 0.4685, 1.052e-08, 0.4741, 1.95e-08, 0.4741, 0.4293, 0.4741, 0.4293, 0.4741, 1.95e-08, 0.4764, 3.071e-08, 0.4764, 0.4293, 0.3969, 0.1431, 0.3969, 0.5724, 0.3946, 0.5724, 0.3946, 0.1431, 0.3946, 0.1431, 0.3946, 0.5724, 0.389, 0.5724, 0.389, 0.1431, 0.3797, 0.6367, 0.38, 0.5743, 0.3803, 0.6367, 0.3803, 0.7872, 0.38, 0.9377, 0.3797, 1.0, 0.3795, 0.9376, 0.3795, 0.7871, 0.389, 0.1431, 0.389, 0.5724, 0.3834, 0.5724, 0.3834, 0.1431, 0.3834, 0.1431, 0.3834, 0.5724, 0.381, 0.5724, 0.381, 0.1431, 0.6621, 0.2801, 0.6624, 0.3424, 0.6627, 0.4929, 0.6627, 0.6434, 0.6624, 0.7057, 0.6621, 0.6434, 0.6619, 0.4929, 0.6619, 0.3424, 0.4287, 0.4293, 0.4287, 1.194e-08, 0.4311, 1.036e-08, 0.4311, 0.4293, 0.4311, 0.4293, 0.4311, 1.036e-08, 0.4367, 6.541e-09, 0.4367, 0.4293, 0.4367, 0.4293, 0.4367, 6.541e-09, 0.4423, 1.552e-08, 0.4423, 0.4293, 0.4423, 0.4293, 0.4423, 1.552e-08, 0.4446, 2.673e-08, 0.4446, 0.4293, 0.4923, 1.137e-08, 0.4923, 0.4293, 0.49, 0.4293, 0.49, 1.046e-08, 0.49, 1.046e-08, 0.49, 0.4293, 0.4844, 0.4293, 0.4844, 8.247e-09, 0.428, 0.6307, 0.4283, 0.5684, 0.4286, 0.6307, 0.4286, 0.7812, 0.4283, 0.9317, 0.428, 0.994, 0.4278, 0.9317, 0.4278, 0.7812, 0.4844, 8.247e-09, 0.4844, 0.4293, 0.4788, 0.4293, 0.4788, 6.036e-09, 0.4788, 6.036e-09, 0.4788, 0.4293, 0.4764, 0.4293, 0.4764, 5.63e-08, 0.6637, 0.7057, 0.6635, 0.6434, 0.6635, 0.4929, 0.6637, 0.3424, 0.6641, 0.2801, 0.6643, 0.3424, 0.6643, 0.4929, 0.6641, 0.6434])
me_cylinder_015.materials.append(mat_bar_material)
me_cylinder_015.update()
me_cylinder_006 = bpy.data.meshes.new('Cylinder.006')
me_cylinder_006.from_pydata([(0.0, 1.0, -1.0), (0.0, 1.0, 1.0), (0.7071, 0.7071, -1.0), (0.7071, 0.7071, 1.0), (1.0, 0.0, -1.0), (1.0, 0.0, 1.0), (0.7071, -0.7071, -1.0), (0.7071, -0.7071, 1.0), (0.0, -1.0, -1.0), (0.0, -1.0, 1.0), (-0.7071, -0.7071, -1.0), (-0.7071, -0.7071, 1.0), (-1.0, 0.0, -1.0), (-1.0, 0.0, 1.0), (-0.7071, 0.7071, -1.0), (-0.7071, 0.7071, 1.0), (2.792, 1.0, 0.8138), (0.7925, 1.0, 0.8138), (2.792, 0.7071, 0.8497), (0.7925, 0.7071, 0.8497), (2.792, 7.87e-07, 0.8646), (0.7925, 6.996e-07, 0.8646), (2.792, -0.7071, 0.8497), (0.7925, -0.7071, 0.8497), (2.792, -1.0, 0.8138), (0.7925, -1.0, 0.8138), (2.792, -0.7071, 0.7778), (0.7925, -0.7071, 0.7778), (2.792, 6.996e-07, 0.7629), (0.7925, 6.122e-07, 0.7629), (2.792, 0.7071, 0.7778), (0.7925, 0.7071, 0.7778), (2.792, 1.0, -0.8326), (0.7925, 1.0, -0.8326), (2.792, 0.7071, -0.7966), (0.7925, 0.7071, -0.7966), (2.792, -6.284e-07, -0.7817), (0.7925, -7.158e-07, -0.7817), (2.792, -0.7071, -0.7966), (0.7925, -0.7071, -0.7966), (2.792, -1.0, -0.8326), (0.7925, -1.0, -0.8326), (2.792, -0.7071, -0.8685), (0.7925, -0.7071, -0.8685), (2.792, -7.158e-07, -0.8834), (0.7925, -8.032e-07, -0.8834), (2.792, 0.7071, -0.8685), (0.7925, 0.7071, -0.8685)], [], [(0, 1, 3, 2), (2, 3, 5, 4), (4, 5, 7, 6), (6, 7, 9, 8), (8, 9, 11, 10), (10, 11, 13, 12), (3, 1, 15, 13, 11, 9, 7, 5), (12, 13, 15, 14), (14, 15, 1, 0), (0, 2, 4, 6, 8, 10, 12, 14), (16, 17, 19, 18), (18, 19, 21, 20), (20, 21, 23, 22), (22, 23, 25, 24), (24, 25, 27, 26), (26, 27, 29, 28), (19, 17, 31, 29, 27, 25, 23, 21), (28, 29, 31, 30), (30, 31, 17, 16), (16, 18, 20, 22, 24, 26, 28, 30), (32, 33, 35, 34), (34, 35, 37, 36), (36, 37, 39, 38), (38, 39, 41, 40), (40, 41, 43, 42), (42, 43, 45, 44), (35, 33, 47, 45, 43, 41, 39, 37), (44, 45, 47, 46), (46, 47, 33, 32), (32, 34, 36, 38, 40, 42, 44, 46)])
_uv = me_cylinder_006.uv_layers.new(name='UVMap')
_uv.uv.foreach_set('vector', [0.6026, 2.71e-08, 0.6185, -7.596e-10, 0.6185, 0.08204, 0.6026, 0.08204, 0.6026, 0.08204, 0.6185, 0.08204, 0.6185, 0.2407, 0.6026, 0.2407, 0.6026, 0.2407, 0.6185, 0.2407, 0.6185, 0.383, 0.6026, 0.383, 0.6503, 0.2805, 0.6344, 0.2805, 0.6344, 0.1643, 0.6503, 0.1643, 0.6503, 0.1643, 0.6344, 0.1643, 0.6344, 6.266e-09, 0.6503, 1.707e-08, 0.6185, 3.652e-08, 0.6344, 2.572e-08, 0.6344, 0.1423, 0.6185, 0.1423, 0.5915, 0.3699, 0.5869, 0.2224, 0.5869, 0.0692, 0.5915, 1.463e-08, 0.598, 0.05536, 0.6026, 0.2029, 0.6026, 0.3561, 0.598, 0.4253, 0.6185, 0.1423, 0.6344, 0.1423, 0.6344, 0.301, 0.6185, 0.301, 0.6185, 0.301, 0.6344, 0.301, 0.6344, 0.383, 0.6185, 0.383, 0.5711, 0.6477, 0.5711, 0.4945, 0.5757, 0.4253, 0.5823, 0.4806, 0.5869, 0.6281, 0.5869, 0.7814, 0.5823, 0.8506, 0.5757, 0.7952, 0.4923, 0.4293, 0.4923, 1.99e-08, 0.4947, 1.832e-08, 0.4947, 0.4293, 0.4947, 0.4293, 0.4947, 1.832e-08, 0.5003, 1.45e-08, 0.5003, 0.4293, 0.5003, 0.4293, 0.5003, 1.45e-08, 0.5059, 2.348e-08, 0.5059, 0.4293, 0.5059, 0.4293, 0.5059, 2.348e-08, 0.5082, 3.469e-08, 0.5082, 0.4293, 0.4128, 0.1431, 0.4128, 0.5724, 0.4105, 0.5724, 0.4105, 0.1431, 0.4105, 0.1431, 0.4105, 0.5724, 0.4049, 0.5724, 0.4049, 0.1431, 0.6629, 0.3424, 0.6632, 0.2801, 0.6635, 0.3424, 0.6635, 0.4929, 0.6632, 0.6434, 0.6629, 0.7057, 0.6627, 0.6434, 0.6627, 0.4929, 0.4049, 0.1431, 0.4049, 0.5724, 0.3993, 0.5724, 0.3993, 0.1431, 0.3993, 0.1431, 0.3993, 0.5724, 0.3969, 0.5724, 0.3969, 0.1431, 0.6613, 0.2801, 0.6616, 0.3424, 0.6619, 0.4929, 0.6619, 0.6434, 0.6616, 0.7057, 0.6613, 0.6434, 0.6611, 0.4929, 0.6611, 0.3424, 0.4446, 0.4293, 0.4446, 1.393e-08, 0.447, 1.235e-08, 0.447, 0.4293, 0.447, 0.4293, 0.447, 1.235e-08, 0.4526, 8.531e-09, 0.4526, 0.4293, 0.4526, 0.4293, 0.4526, 8.531e-09, 0.4582, 1.751e-08, 0.4582, 0.4293, 0.4582, 0.4293, 0.4582, 1.751e-08, 0.4605, 2.872e-08, 0.4605, 0.4293, 0.5241, 2.389e-08, 0.5241, 0.4293, 0.5218, 0.4293, 0.5218, 2.297e-08, 0.5218, 2.297e-08, 0.5218, 0.4293, 0.5162, 0.4293, 0.5162, 2.076e-08, 0.3789, 0.6367, 0.3792, 0.5743, 0.3795, 0.6367, 0.3795, 0.7872, 0.3792, 0.9377, 0.3789, 1.0, 0.3786, 0.9376, 0.3786, 0.7871, 0.5162, 2.076e-08, 0.5162, 0.4293, 0.5106, 0.4293, 0.5106, 1.855e-08, 0.5106, 1.855e-08, 0.5106, 0.4293, 0.5082, 0.4293, 0.5082, 6.881e-08, 0.6645, 0.7057, 0.6643, 0.6434, 0.6643, 0.4929, 0.6645, 0.3424, 0.6649, 0.2801, 0.6651, 0.3424, 0.6651, 0.4929, 0.6649, 0.6434])
me_cylinder_006.materials.append(mat_bar_material)
me_cylinder_006.update()
me_cube_001 = bpy.data.meshes.new('Cube.001')
me_cube_001.from_pydata([(-1.0, 0.5279, -1.179), (-1.0, 0.5279, 0.8212), (1.0, 0.5279, -1.179), (1.0, 0.5279, 0.8212), (-0.8332, -0.6544, -0.9988), (-1.0, -0.4876, -1.166), (-0.8764, -0.6487, -1.042), (-0.9166, -0.6321, -1.082), (-0.9511, -0.6056, -1.117), (-0.9777, -0.571, -1.143), (-0.9943, -0.5308, -1.16), (-0.8332, -0.6544, 0.6675), (-1.0, -0.4876, 0.8344), (-0.8764, -0.6487, 0.7107), (-0.9166, -0.6321, 0.751), (-0.9511, -0.6056, 0.7855), (-0.9777, -0.571, 0.812), (-0.9943, -0.5308, 0.8287), (0.8332, -0.6544, -0.9988), (1.0, -0.4876, -1.166), (0.8764, -0.6487, -1.042), (0.9166, -0.6321, -1.082), (0.9511, -0.6056, -1.117), (0.9777, -0.571, -1.143), (0.9943, -0.5308, -1.16), (0.8332, -0.6544, 0.6675), (1.0, -0.4876, 0.8344), (0.8764, -0.6487, 0.7107), (0.9166, -0.6321, 0.751), (0.9511, -0.6056, 0.7855), (0.9777, -0.571, 0.812), (0.9943, -0.5308, 0.8287), (-1.0, 12.62, -12.8), (-1.0, 14.68, -12.78), (1.0, 12.62, -12.8), (1.0, 14.68, -12.78), (-0.8332, 12.82, -13.94), (-1.0, 12.64, -13.78), (-0.8764, 12.77, -13.94), (-0.9166, 12.73, -13.92), (-0.9511, 12.69, -13.9), (-0.9777, 12.67, -13.86), (-0.9943, 12.65, -13.82), (-0.8332, 14.53, -13.93), (-1.0, 14.7, -13.76), (-0.8764, 14.58, -13.92), (-0.9166, 14.62, -13.9), (-0.9511, 14.65, -13.88), (-0.9777, 14.68, -13.84), (-0.9943, 14.7, -13.81), (0.8332, 12.82, -13.94), (1.0, 12.64, -13.78), (0.8764, 12.77, -13.94), (0.9166, 12.73, -13.92), (0.9511, 12.69, -13.9), (0.9777, 12.67, -13.86), (0.9943, 12.65, -13.82), (0.8332, 14.53, -13.93), (1.0, 14.7, -13.76), (0.8764, 14.58, -13.92), (0.9166, 14.62, -13.9), (0.9511, 14.65, -13.88), (0.9777, 14.68, -13.84), (0.9943, 14.7, -13.81)], [], [(0, 1, 3, 2), (4, 11, 13, 6), (6, 13, 14, 7), (7, 14, 15, 8), (8, 15, 16, 9), (9, 16, 17, 10), (10, 17, 12, 5), (25, 18, 20, 27), (27, 20, 21, 28), (28, 21, 22, 29), (29, 22, 23, 30), (30, 23, 24, 31), (31, 24, 19, 26), (5, 19, 24, 10), (10, 24, 23, 9), (9, 23, 22, 8), (8, 22, 21, 7), (7, 21, 20, 6), (6, 20, 18, 4), (26, 12, 17, 31), (31, 17, 16, 30), (30, 16, 15, 29), (29, 15, 14, 28), (28, 14, 13, 27), (27, 13, 11, 25), (0, 2, 19, 5), (5, 12, 1, 0), (18, 25, 11, 4), (3, 1, 12, 26), (2, 3, 26, 19), (32, 34, 35, 33), (36, 38, 45, 43), (38, 39, 46, 45), (39, 40, 47, 46), (40, 41, 48, 47), (41, 42, 49, 48), (42, 37, 44, 49), (57, 59, 52, 50), (59, 60, 53, 52), (60, 61, 54, 53), (61, 62, 55, 54), (62, 63, 56, 55), (63, 58, 51, 56), (37, 42, 56, 51), (42, 41, 55, 56), (41, 40, 54, 55), (40, 39, 53, 54), (39, 38, 52, 53), (38, 36, 50, 52), (58, 63, 49, 44), (63, 62, 48, 49), (62, 61, 47, 48), (61, 60, 46, 47), (60, 59, 45, 46), (59, 57, 43, 45), (32, 37, 51, 34), (37, 32, 33, 44), (50, 36, 43, 57), (35, 58, 44, 33), (34, 51, 58, 35)])
_uv = me_cube_001.uv_layers.new(name='UVMap')
_uv.uv.foreach_set('vector', [0.142, 0.2895, -5.328e-10, 0.2895, 1.027e-08, 0.1464, 0.142, 0.1464, 0.1273, 0.5828, 0.008253, 0.5828, 0.005188, 0.5797, 0.1304, 0.5797, 0.1304, 0.5797, 0.005188, 0.5797, 0.002373, 0.5768, 0.1334, 0.5768, 0.1334, 0.5768, 0.002373, 0.5768, 7.817e-09, 0.5743, 0.1359, 0.5743, 0.4436, 0.8514, 0.4436, 0.7158, 0.4462, 0.7138, 0.4462, 0.8531, 0.4462, 0.8531, 0.4462, 0.7138, 0.4492, 0.7125, 0.4492, 0.8542, 0.4492, 0.8542, 0.4492, 0.7125, 0.4523, 0.7121, 0.4523, 0.8546, 0.008253, 0.702, 0.1273, 0.702, 0.1304, 0.7051, 0.005188, 0.7051, 0.005188, 0.7051, 0.1304, 0.7051, 0.1334, 0.708, 0.002373, 0.708, 0.002373, 0.708, 0.1334, 0.708, 0.1359, 0.7104, -2.459e-09, 0.7104, 0.2242, 0.7159, 0.2242, 0.8515, 0.2216, 0.8532, 0.2216, 0.7139, 0.2216, 0.7139, 0.2216, 0.8532, 0.2186, 0.8543, 0.2186, 0.7126, 0.2186, 0.7126, 0.2186, 0.8543, 0.2155, 0.8547, 0.2155, 0.7122, 0.6437, 0.8558, 0.6437, 0.7127, 0.6468, 0.7131, 0.6468, 0.8554, 0.6468, 0.8554, 0.6468, 0.7131, 0.6496, 0.7143, 0.6496, 0.8542, 0.6496, 0.8542, 0.6496, 0.7143, 0.6521, 0.7162, 0.6521, 0.8523, 0.1359, 0.5743, 0.1359, 0.7104, 0.1334, 0.708, 0.1334, 0.5768, 0.1334, 0.5768, 0.1334, 0.708, 0.1304, 0.7051, 0.1304, 0.5797, 0.1304, 0.5797, 0.1304, 0.7051, 0.1273, 0.702, 0.1273, 0.5828, 0.9279, 0.8488, 0.9279, 0.7057, 0.931, 0.7061, 0.931, 0.8484, 0.931, 0.8484, 0.931, 0.7061, 0.934, 0.7073, 0.934, 0.8472, 0.934, 0.8472, 0.934, 0.7073, 0.9367, 0.7092, 0.9367, 0.8453, -2.459e-09, 0.7104, 7.817e-09, 0.5743, 0.002373, 0.5768, 0.002373, 0.708, 0.002373, 0.708, 0.002373, 0.5768, 0.005188, 0.5797, 0.005188, 0.7051, 0.005188, 0.7051, 0.005188, 0.5797, 0.008253, 0.5828, 0.008253, 0.702, 0.571, 0.8558, 0.571, 0.7127, 0.6437, 0.7127, 0.6437, 0.8558, 0.4523, 0.8546, 0.4523, 0.7121, 0.5247, 0.7136, 0.5247, 0.8561, 0.1273, 0.702, 0.008253, 0.702, 0.008253, 0.5828, 0.1273, 0.5828, 0.856, 0.8488, 0.856, 0.7057, 0.9279, 0.7057, 0.9279, 0.8488, 0.1431, 0.8562, 0.1431, 0.7137, 0.2155, 0.7122, 0.2155, 0.8547, 0.1431, 0.1464, 0.0, 0.1464, 0.0, 0.0, 0.1431, 0.0, 0.5795, 0.704, 0.5764, 0.7072, 0.5764, 0.5779, 0.5795, 0.5811, 0.5764, 0.7072, 0.5735, 0.7101, 0.5735, 0.575, 0.5764, 0.5779, 0.5735, 0.7101, 0.571, 0.7127, 0.571, 0.5724, 0.5735, 0.575, 0.3649, 0.8556, 0.3623, 0.8574, 0.3623, 0.7138, 0.3649, 0.7159, 0.3623, 0.8574, 0.3595, 0.8586, 0.3595, 0.7125, 0.3623, 0.7138, 0.3595, 0.8586, 0.3564, 0.859, 0.3564, 0.7121, 0.3595, 0.7125, 0.6987, 0.5811, 0.7018, 0.5779, 0.7018, 0.7072, 0.6987, 0.704, 0.7018, 0.5779, 0.7047, 0.575, 0.7047, 0.7101, 0.7018, 0.7072, 0.7047, 0.575, 0.7071, 0.5724, 0.7071, 0.7127, 0.7047, 0.7101, 0.3649, 0.7159, 0.3675, 0.7138, 0.3675, 0.8574, 0.3649, 0.8556, 0.3675, 0.7138, 0.3704, 0.7125, 0.3704, 0.8586, 0.3675, 0.8574, 0.3704, 0.7125, 0.3734, 0.7121, 0.3734, 0.859, 0.3704, 0.8586, 0.9737, 0.2805, 0.9768, 0.2809, 0.9768, 0.4232, 0.9737, 0.4236, 0.9768, 0.2809, 0.9796, 0.2821, 0.9796, 0.422, 0.9768, 0.4232, 0.9796, 0.2821, 0.9821, 0.284, 0.9821, 0.4201, 0.9796, 0.422, 0.571, 0.7127, 0.5735, 0.7101, 0.7047, 0.7101, 0.7071, 0.7127, 0.5735, 0.7101, 0.5764, 0.7072, 0.7018, 0.7072, 0.7047, 0.7101, 0.5764, 0.7072, 0.5795, 0.704, 0.6987, 0.704, 0.7018, 0.7072, 0.9734, 0.4253, 0.9764, 0.4257, 0.9764, 0.568, 0.9734, 0.5684, 0.9764, 0.4257, 0.9794, 0.4269, 0.9794, 0.5668, 0.9764, 0.568, 0.9794, 0.4269, 0.982, 0.4288, 0.982, 0.5649, 0.9794, 0.5668, 0.7071, 0.5724, 0.7047, 0.575, 0.5735, 0.575, 0.571, 0.5724, 0.7047, 0.575, 0.7018, 0.5779, 0.5764, 0.5779, 0.5735, 0.575, 0.7018, 0.5779, 0.6987, 0.5811, 0.5795, 0.5811, 0.5764, 0.5779, 0.9032, 0.2805, 0.9737, 0.2805, 0.9737, 0.4236, 0.9032, 0.4236, 0.3564, 0.859, 0.2862, 0.8605, 0.2862, 0.7136, 0.3564, 0.7121, 0.6987, 0.704, 0.5795, 0.704, 0.5795, 0.5811, 0.6987, 0.5811, 0.9037, 0.4253, 0.9734, 0.4253, 0.9734, 0.5684, 0.9037, 0.5684, 0.4436, 0.8605, 0.3734, 0.859, 0.3734, 0.7121, 0.4436, 0.7136])
me_cube_001.materials.append(mat_aluminum_material)
me_cube_001.update()
me_cube_002 = bpy.data.meshes.new('Cube.002')
me_cube_002.from_pydata([(-1.0, 1.0, -1.0), (-1.0, 1.0, 1.0), (1.0, 1.0, -1.0), (1.0, 1.0, 1.0), (-0.9208, -1.0, -0.9208), (-1.0, -0.9208, -1.0), (-0.9511, -0.994, -0.9511), (-0.9768, -0.9768, -0.9768), (-0.994, -0.9511, -0.994), (-0.9208, -1.0, 0.9208), (-1.0, -0.9208, 1.0), (-0.9511, -0.994, 0.9511), (-0.9768, -0.9768, 0.9768), (-0.994, -0.9511, 0.994), (0.9208, -1.0, -0.9208), (1.0, -0.9208, -1.0), (0.9511, -0.994, -0.9511), (0.9768, -0.9768, -0.9768), (0.994, -0.9511, -0.994), (0.9208, -1.0, 0.9208), (1.0, -0.9208, 1.0), (0.9511, -0.994, 0.9511), (0.9768, -0.9768, 0.9768), (0.994, -0.9511, 0.994)], [], [(0, 1, 3, 2), (4, 9, 11, 6), (6, 11, 12, 7), (7, 12, 13, 8), (8, 13, 10, 5), (19, 14, 16, 21), (21, 16, 17, 22), (22, 17, 18, 23), (23, 18, 15, 20), (5, 15, 18, 8), (8, 18, 17, 7), (7, 17, 16, 6), (6, 16, 14, 4), (20, 10, 13, 23), (23, 13, 12, 22), (22, 12, 11, 21), (21, 11, 9, 19), (0, 2, 15, 5), (5, 10, 1, 0), (14, 19, 9, 4), (3, 1, 10, 20), (2, 3, 20, 15)])
_uv = me_cube_002.uv_layers.new(name='UVMap')
_uv.uv.foreach_set('vector', [0.2862, 0.1431, 0.1431, 0.1431, 0.1431, 2.274e-09, 0.2862, 1.308e-08, 0.2789, 0.5764, 0.1471, 0.5764, 0.1449, 0.5743, 0.281, 0.5743, 0.281, 0.5743, 0.1449, 0.5743, 0.1431, 0.5724, 0.2829, 0.5724, 0.5724, 0.2845, 0.5724, 0.1448, 0.5744, 0.1435, 0.5744, 0.2858, 0.5744, 0.2858, 0.5744, 0.1435, 0.5766, 0.1431, 0.5766, 0.2862, 0.1471, 0.7082, 0.2789, 0.7082, 0.281, 0.7104, 0.1449, 0.7104, 0.1449, 0.7104, 0.281, 0.7104, 0.2829, 0.7122, 0.1431, 0.7122, 0.7133, 0.2879, 0.7133, 0.4277, 0.7114, 0.4289, 0.7114, 0.2866, 0.7114, 0.2866, 0.7114, 0.4289, 0.7092, 0.4293, 0.7092, 0.2862, 0.5752, 0.4293, 0.5752, 0.5724, 0.573, 0.572, 0.573, 0.4297, 0.573, 0.4297, 0.573, 0.572, 0.571, 0.5708, 0.571, 0.431, 0.2829, 0.5724, 0.2829, 0.7122, 0.281, 0.7104, 0.281, 0.5743, 0.281, 0.5743, 0.281, 0.7104, 0.2789, 0.7082, 0.2789, 0.5764, 0.7092, 0.1431, 0.7092, 1.089e-08, 0.7114, 0.0004313, 0.7114, 0.1427, 0.7114, 0.1427, 0.7114, 0.0004313, 0.7133, 0.00166, 0.7133, 0.1414, 0.1431, 0.7122, 0.1431, 0.5724, 0.1449, 0.5743, 0.1449, 0.7104, 0.1449, 0.7104, 0.1449, 0.5743, 0.1471, 0.5764, 0.1471, 0.7082, 0.712, 0.4293, 0.712, 0.5724, 0.5752, 0.5724, 0.5752, 0.4293, 0.5766, 0.2862, 0.5766, 0.1431, 0.7133, 0.1431, 0.7133, 0.2862, 0.2789, 0.7082, 0.1471, 0.7082, 0.1471, 0.5764, 0.2789, 0.5764, 0.5724, 0.1431, 0.5724, 5.679e-10, 0.7092, 1.089e-08, 0.7092, 0.1431, 0.5724, 0.4293, 0.5724, 0.2862, 0.7092, 0.2862, 0.7092, 0.4293])
me_cube_002.materials.append(mat_aluminum_material)
me_cube_002.update()
me_circle = bpy.data.meshes.new('Circle')
me_circle.from_pydata([(-10.12, 2.56, 1.831), (-10.32, 2.568, 1.813), (-10.5, 2.591, 1.761), (-10.68, 2.627, 1.676), (-10.83, 2.677, 1.562), (-10.95, 2.738, 1.423), (-11.05, 2.807, 1.265), (-11.1, 2.882, 1.093), (-11.12, 2.959, 0.9139), (-11.1, 3.037, 0.735), (-11.05, 3.112, 0.563), (-10.95, 3.181, 0.4045), (-10.83, 3.242, 0.2656), (-10.68, 3.292, 0.1516), (-10.5, 3.328, 0.06686), (-10.32, 3.351, 0.01469), (-10.12, 3.359, -0.002929), (-9.927, 3.351, 0.01469), (-9.739, 3.328, 0.06686), (-9.567, 3.292, 0.1516), (-9.415, 3.242, 0.2656), (-9.291, 3.181, 0.4045), (-9.198, 3.112, 0.563), (-9.141, 3.037, 0.735), (-9.122, 2.959, 0.9139), (-9.141, 2.882, 1.093), (-9.198, 2.807, 1.265), (-9.291, 2.738, 1.423), (-9.415, 2.677, 1.562), (-9.567, 2.627, 1.676), (-9.739, 2.591, 1.761), (-9.927, 2.568, 1.813), (-10.12, 2.794, 1.932), (-10.32, 2.801, 1.915), (-10.5, 2.824, 1.863), (-10.68, 2.861, 1.778), (-10.83, 2.911, 1.664), (-10.95, 2.971, 1.525), (-11.05, 3.04, 1.366), (-11.1, 3.115, 1.194), (-11.12, 3.193, 1.016), (-11.1, 3.271, 0.8368), (-11.05, 3.346, 0.6648), (-10.95, 3.415, 0.5063), (-10.83, 3.476, 0.3674), (-10.68, 3.525, 0.2534), (-10.5, 3.562, 0.1686), (-10.32, 3.585, 0.1165), (-10.12, 3.592, 0.09885), (-9.927, 3.585, 0.1165), (-9.739, 3.562, 0.1686), (-9.567, 3.525, 0.2534), (-9.415, 3.476, 0.3674), (-9.291, 3.415, 0.5063), (-9.198, 3.346, 0.6648), (-9.141, 3.271, 0.8368), (-9.122, 3.193, 1.016), (-9.141, 3.115, 1.194), (-9.198, 3.04, 1.366), (-9.291, 2.971, 1.525), (-9.415, 2.911, 1.664), (-9.567, 2.861, 1.778), (-9.739, 2.824, 1.863), (-9.927, 2.801, 1.915), (-13.52, 2.56, 1.831), (-13.72, 2.568, 1.813), (-13.9, 2.591, 1.761), (-14.08, 2.627, 1.676), (-14.23, 2.677, 1.562), (-14.35, 2.738, 1.423), (-14.45, 2.807, 1.265), (-14.5, 2.882, 1.093), (-14.52, 2.959, 0.9139), (-14.5, 3.037, 0.735), (-14.45, 3.112, 0.563), (-14.35, 3.181, 0.4045), (-14.23, 3.242, 0.2656), (-14.08, 3.292, 0.1516), (-13.9, 3.328, 0.06686), (-13.72, 3.351, 0.01469), (-13.52, 3.359, -0.002929), (-13.33, 3.351, 0.01469), (-13.14, 3.328, 0.06686), (-12.97, 3.292, 0.1516), (-12.81, 3.242, 0.2656), (-12.69, 3.181, 0.4045), (-12.6, 3.112, 0.563), (-12.54, 3.037, 0.735), (-12.52, 2.959, 0.9139), (-12.54, 2.882, 1.093), (-12.6, 2.807, 1.265), (-12.69, 2.738, 1.423), (-12.81, 2.677, 1.562), (-12.97, 2.627, 1.676), (-13.14, 2.591, 1.761), (-13.33, 2.568, 1.813), (-13.52, 2.794, 1.932), (-13.72, 2.801, 1.915), (-13.9, 2.824, 1.863), (-14.08, 2.861, 1.778), (-14.23, 2.911, 1.664), (-14.35, 2.971, 1.525), (-14.45, 3.04, 1.366), (-14.5, 3.115, 1.194), (-14.52, 3.193, 1.016), (-14.5, 3.271, 0.8368), (-14.45, 3.346, 0.6648), (-14.35, 3.415, 0.5063), (-14.23, 3.476, 0.3674), (-14.08, 3.525, 0.2534), (-13.9, 3.562, 0.1686), (-13.72, 3.585, 0.1165), (-13.52, 3.592, 0.09885), (-13.33, 3.585, 0.1165), (-13.14, 3.562, 0.1686), (-12.97, 3.525, 0.2534), (-12.81, 3.476, 0.3674), (-12.69, 3.415, 0.5063), (-12.6, 3.346, 0.6648), (-12.54, 3.271, 0.8368), (-12.52, 3.193, 1.016), (-12.54, 3.115, 1.194), (-12.6, 3.04, 1.366), (-12.69, 2.971, 1.525), (-12.81, 2.911, 1.664), (-12.97, 2.861, 1.778), (-13.14, 2.824, 1.863), (-13.33, 2.801, 1.915), (-16.92, 2.56, 1.831), (-17.12, 2.568, 1.813), (-17.3, 2.591, 1.761), (-17.48, 2.627, 1.676), (-17.63, 2.677, 1.562), (-17.75, 2.738, 1.423), (-17.85, 2.807, 1.265), (-17.9, 2.882, 1.093), (-17.92, 2.959, 0.9139), (-17.9, 3.037, 0.735), (-17.85, 3.112, 0.563), (-17.75, 3.181, 0.4045), (-17.63, 3.242, 0.2656), (-17.48, 3.292, 0.1516), (-17.3, 3.328, 0.06686), (-17.12, 3.351, 0.01469), (-16.92, 3.359, -0.002929), (-16.73, 3.351, 0.01469), (-16.54, 3.328, 0.06686), (-16.37, 3.292, 0.1516), (-16.22, 3.242, 0.2656), (-16.09, 3.181, 0.4045), (-16.0, 3.112, 0.563), (-15.94, 3.037, 0.735), (-15.92, 2.959, 0.9139), (-15.94, 2.882, 1.093), (-16.0, 2.807, 1.265), (-16.09, 2.738, 1.423), (-16.22, 2.677, 1.562), (-16.37, 2.627, 1.676), (-16.54, 2.591, 1.761), (-16.73, 2.568, 1.813), (-16.92, 2.794, 1.932), (-17.12, 2.801, 1.915), (-17.3, 2.824, 1.863), (-17.48, 2.861, 1.778), (-17.63, 2.911, 1.664), (-17.75, 2.971, 1.525), (-17.85, 3.04, 1.366), (-17.9, 3.115, 1.194), (-17.92, 3.193, 1.016), (-17.9, 3.271, 0.8368), (-17.85, 3.346, 0.6648), (-17.75, 3.415, 0.5063), (-17.63, 3.476, 0.3674), (-17.48, 3.525, 0.2534), (-17.3, 3.562, 0.1686), (-17.12, 3.585, 0.1165), (-16.92, 3.592, 0.09885), (-16.73, 3.585, 0.1165), (-16.54, 3.562, 0.1686), (-16.37, 3.525, 0.2534), (-16.22, 3.476, 0.3674), (-16.09, 3.415, 0.5063), (-16.0, 3.346, 0.6648), (-15.94, 3.271, 0.8368), (-15.92, 3.193, 1.016), (-15.94, 3.115, 1.194), (-16.0, 3.04, 1.366), (-16.09, 2.971, 1.525), (-16.22, 2.911, 1.664), (-16.37, 2.861, 1.778), (-16.54, 2.824, 1.863), (-16.73, 2.801, 1.915), (-20.32, 2.56, 1.831), (-20.52, 2.568, 1.813), (-20.7, 2.591, 1.761), (-20.88, 2.627, 1.676), (-21.03, 2.677, 1.562), (-21.15, 2.738, 1.423), (-21.25, 2.807, 1.265), (-21.3, 2.882, 1.093), (-21.32, 2.959, 0.9139), (-21.3, 3.037, 0.735), (-21.25, 3.112, 0.563), (-21.15, 3.181, 0.4045), (-21.03, 3.242, 0.2656), (-20.88, 3.292, 0.1516), (-20.7, 3.328, 0.06686), (-20.52, 3.351, 0.01469), (-20.32, 3.359, -0.002929), (-20.13, 3.351, 0.01469), (-19.94, 3.328, 0.06686), (-19.77, 3.292, 0.1516), (-19.61, 3.242, 0.2656), (-19.49, 3.181, 0.4045), (-19.4, 3.112, 0.563), (-19.34, 3.037, 0.735), (-19.32, 2.959, 0.9139), (-19.34, 2.882, 1.093), (-19.4, 2.807, 1.265), (-19.49, 2.738, 1.423), (-19.61, 2.677, 1.562), (-19.77, 2.627, 1.676), (-19.94, 2.591, 1.761), (-20.13, 2.568, 1.813), (-20.32, 2.794, 1.932), (-20.52, 2.801, 1.915), (-20.7, 2.824, 1.863), (-20.88, 2.861, 1.778), (-21.03, 2.911, 1.664), (-21.15, 2.971, 1.525), (-21.25, 3.04, 1.366), (-21.3, 3.115, 1.194), (-21.32, 3.193, 1.016), (-21.3, 3.271, 0.8368), (-21.25, 3.346, 0.6648), (-21.15, 3.415, 0.5063), (-21.03, 3.476, 0.3674), (-20.88, 3.525, 0.2534), (-20.7, 3.562, 0.1686), (-20.52, 3.585, 0.1165), (-20.32, 3.592, 0.09885), (-20.13, 3.585, 0.1165), (-19.94, 3.562, 0.1686), (-19.77, 3.525, 0.2534), (-19.61, 3.476, 0.3674), (-19.49, 3.415, 0.5063), (-19.4, 3.346, 0.6648), (-19.34, 3.271, 0.8368), (-19.32, 3.193, 1.016), (-19.34, 3.115, 1.194), (-19.4, 3.04, 1.366), (-19.49, 2.971, 1.525), (-19.61, 2.911, 1.664), (-19.77, 2.861, 1.778), (-19.94, 2.824, 1.863), (-20.13, 2.801, 1.915)], [], [(13, 12, 44, 45), (27, 26, 58, 59), (14, 13, 45, 46), (1, 0, 32, 33), (28, 27, 59, 60), (15, 14, 46, 47), (2, 1, 33, 34), (29, 28, 60, 61), (16, 15, 47, 48), (3, 2, 34, 35), (30, 29, 61, 62), (17, 16, 48, 49), (4, 3, 35, 36), (31, 30, 62, 63), (18, 17, 49, 50), (5, 4, 36, 37), (0, 31, 63, 32), (19, 18, 50, 51), (6, 5, 37, 38), (20, 19, 51, 52), (7, 6, 38, 39), (21, 20, 52, 53), (8, 7, 39, 40), (22, 21, 53, 54), (9, 8, 40, 41), (23, 22, 54, 55), (10, 9, 41, 42), (24, 23, 55, 56), (11, 10, 42, 43), (25, 24, 56, 57), (12, 11, 43, 44), (26, 25, 57, 58), (1, 2, 3, 4, 5, 6, 7, 8, 9, 10, 11, 12, 13, 14, 15, 16, 17, 18, 19, 20, 21, 22, 23, 24, 25, 26, 27, 28, 29, 30, 31, 0), (77, 76, 108, 109), (91, 90, 122, 123), (78, 77, 109, 110), (65, 64, 96, 97), (92, 91, 123, 124), (79, 78, 110, 111), (66, 65, 97, 98), (93, 92, 124, 125), (80, 79, 111, 112), (67, 66, 98, 99), (94, 93, 125, 126), (81, 80, 112, 113), (68, 67, 99, 100), (95, 94, 126, 127), (82, 81, 113, 114), (69, 68, 100, 101), (64, 95, 127, 96), (83, 82, 114, 115), (70, 69, 101, 102), (84, 83, 115, 116), (71, 70, 102, 103), (85, 84, 116, 117), (72, 71, 103, 104), (86, 85, 117, 118), (73, 72, 104, 105), (87, 86, 118, 119), (74, 73, 105, 106), (88, 87, 119, 120), (75, 74, 106, 107), (89, 88, 120, 121), (76, 75, 107, 108), (90, 89, 121, 122), (65, 66, 67, 68, 69, 70, 71, 72, 73, 74, 75, 76, 77, 78, 79, 80, 81, 82, 83, 84, 85, 86, 87, 88, 89, 90, 91, 92, 93, 94, 95, 64), (141, 140, 172, 173), (155, 154, 186, 187), (142, 141, 173, 174), (129, 128, 160, 161), (156, 155, 187, 188), (143, 142, 174, 175), (130, 129, 161, 162), (157, 156, 188, 189), (144, 143, 175, 176), (131, 130, 162, 163), (158, 157, 189, 190), (145, 144, 176, 177), (132, 131, 163, 164), (159, 158, 190, 191), (146, 145, 177, 178), (133, 132, 164, 165), (128, 159, 191, 160), (147, 146, 178, 179), (134, 133, 165, 166), (148, 147, 179, 180), (135, 134, 166, 167), (149, 148, 180, 181), (136, 135, 167, 168), (150, 149, 181, 182), (137, 136, 168, 169), (151, 150, 182, 183), (138, 137, 169, 170), (152, 151, 183, 184), (139, 138, 170, 171), (153, 152, 184, 185), (140, 139, 171, 172), (154, 153, 185, 186), (129, 130, 131, 132, 133, 134, 135, 136, 137, 138, 139, 140, 141, 142, 143, 144, 145, 146, 147, 148, 149, 150, 151, 152, 153, 154, 155, 156, 157, 158, 159, 128), (205, 204, 236, 237), (219, 218, 250, 251), (206, 205, 237, 238), (193, 192, 224, 225), (220, 219, 251, 252), (207, 206, 238, 239), (194, 193, 225, 226), (221, 220, 252, 253), (208, 207, 239, 240), (195, 194, 226, 227), (222, 221, 253, 254), (209, 208, 240, 241), (196, 195, 227, 228), (223, 222, 254, 255), (210, 209, 241, 242), (197, 196, 228, 229), (192, 223, 255, 224), (211, 210, 242, 243), (198, 197, 229, 230), (212, 211, 243, 244), (199, 198, 230, 231), (213, 212, 244, 245), (200, 199, 231, 232), (214, 213, 245, 246), (201, 200, 232, 233), (215, 214, 246, 247), (202, 201, 233, 234), (216, 215, 247, 248), (203, 202, 234, 235), (217, 216, 248, 249), (204, 203, 235, 236), (218, 217, 249, 250), (193, 194, 195, 196, 197, 198, 199, 200, 201, 202, 203, 204, 205, 206, 207, 208, 209, 210, 211, 212, 213, 214, 215, 216, 217, 218, 219, 220, 221, 222, 223, 192)])
_uv = me_circle.uv_layers.new(name='UVMap')
_uv.uv.foreach_set('vector', [0.571, 0.8804, 0.571, 0.8674, 0.5893, 0.8674, 0.5893, 0.8804, 0.1357, 0.732, 0.1357, 0.745, 0.1175, 0.745, 0.1175, 0.732, 0.571, 0.8941, 0.571, 0.8804, 0.5893, 0.8804, 0.5893, 0.8941, 0.5893, 0.9041, 0.5893, 0.8903, 0.6075, 0.8903, 0.6075, 0.9041, 0.1357, 0.7204, 0.1357, 0.732, 0.1175, 0.732, 0.1175, 0.7204, 0.571, 0.9082, 0.571, 0.8941, 0.5893, 0.8941, 0.5893, 0.9082, 0.5893, 0.9181, 0.5893, 0.9041, 0.6075, 0.9041, 0.6075, 0.9181, 0.1357, 0.7104, 0.1357, 0.7204, 0.1175, 0.7204, 0.1175, 0.7104, 0.571, 0.9219, 0.571, 0.9082, 0.5893, 0.9082, 0.5893, 0.9219, 0.5893, 0.9319, 0.5893, 0.9181, 0.6075, 0.9181, 0.6075, 0.9319, 0.5893, 0.8657, 0.5893, 0.8558, 0.6075, 0.8558, 0.6075, 0.8657, 0.571, 0.9349, 0.571, 0.9219, 0.5893, 0.9219, 0.5893, 0.9349, 0.5893, 0.9448, 0.5893, 0.9319, 0.6075, 0.9319, 0.6075, 0.9448, 0.5893, 0.8774, 0.5893, 0.8657, 0.6075, 0.8657, 0.6075, 0.8774, 0.571, 0.9466, 0.571, 0.9349, 0.5893, 0.9349, 0.5893, 0.9466, 0.5893, 0.9565, 0.5893, 0.9448, 0.6075, 0.9448, 0.6075, 0.9565, 0.5893, 0.8903, 0.5893, 0.8774, 0.6075, 0.8774, 0.6075, 0.8903, 0.571, 0.9565, 0.571, 0.9466, 0.5893, 0.9466, 0.5893, 0.9565, 0.5247, 0.8435, 0.5247, 0.8305, 0.5429, 0.8305, 0.5429, 0.8435, 0.1357, 0.8211, 0.1357, 0.8289, 0.1175, 0.8289, 0.1175, 0.8211, 0.5247, 0.8572, 0.5247, 0.8435, 0.5429, 0.8435, 0.5429, 0.8572, 0.1357, 0.8111, 0.1357, 0.8211, 0.1175, 0.8211, 0.1175, 0.8111, 0.5247, 0.8712, 0.5247, 0.8572, 0.5429, 0.8572, 0.5429, 0.8712, 0.1357, 0.7995, 0.1357, 0.8111, 0.1175, 0.8111, 0.1175, 0.7995, 0.5247, 0.885, 0.5247, 0.8712, 0.5429, 0.8712, 0.5429, 0.885, 0.1357, 0.7865, 0.1357, 0.7995, 0.1175, 0.7995, 0.1175, 0.7865, 0.5247, 0.8979, 0.5247, 0.885, 0.5429, 0.885, 0.5429, 0.8979, 0.1357, 0.7728, 0.1357, 0.7865, 0.1175, 0.7865, 0.1175, 0.7728, 0.5247, 0.9096, 0.5247, 0.8979, 0.5429, 0.8979, 0.5429, 0.9096, 0.1357, 0.7587, 0.1357, 0.7728, 0.1175, 0.7728, 0.1175, 0.7587, 0.571, 0.8674, 0.571, 0.8558, 0.5893, 0.8558, 0.5893, 0.8674, 0.1357, 0.745, 0.1357, 0.7587, 0.1175, 0.7587, 0.1175, 0.745, 0.5551, 0.4551, 0.5629, 0.4668, 0.5683, 0.4797, 0.571, 0.4935, 0.571, 0.5075, 0.5683, 0.5213, 0.5629, 0.5342, 0.5551, 0.5459, 0.5452, 0.5558, 0.5336, 0.5636, 0.5206, 0.569, 0.5068, 0.5717, 0.4928, 0.5717, 0.4791, 0.569, 0.4661, 0.5636, 0.4544, 0.5558, 0.4445, 0.5459, 0.4367, 0.5342, 0.4314, 0.5213, 0.4286, 0.5075, 0.4286, 0.4935, 0.4314, 0.4797, 0.4367, 0.4668, 0.4445, 0.4551, 0.4544, 0.4452, 0.4661, 0.4374, 0.4791, 0.432, 0.4928, 0.4293, 0.5068, 0.4293, 0.5206, 0.432, 0.5336, 0.4374, 0.5452, 0.4452, 0.07307, 0.8782, 0.07307, 0.8652, 0.0913, 0.8652, 0.0913, 0.8782, 0.1175, 0.732, 0.1175, 0.745, 0.09925, 0.745, 0.09925, 0.732, 0.07307, 0.8919, 0.07307, 0.8782, 0.0913, 0.8782, 0.0913, 0.8919, 0.6075, 0.9041, 0.6075, 0.8903, 0.6257, 0.8903, 0.6257, 0.9041, 0.1175, 0.7204, 0.1175, 0.732, 0.09925, 0.732, 0.09925, 0.7204, 0.07307, 0.906, 0.07307, 0.8919, 0.0913, 0.8919, 0.0913, 0.906, 0.6075, 0.9181, 0.6075, 0.9041, 0.6257, 0.9041, 0.6257, 0.9181, 0.1175, 0.7104, 0.1175, 0.7204, 0.09925, 0.7204, 0.09925, 0.7104, 0.07307, 0.9197, 0.07307, 0.906, 0.0913, 0.906, 0.0913, 0.9197, 0.6075, 0.9319, 0.6075, 0.9181, 0.6257, 0.9181, 0.6257, 0.9319, 0.6075, 0.8657, 0.6075, 0.8558, 0.6257, 0.8558, 0.6257, 0.8657, 0.07307, 0.9327, 0.07307, 0.9197, 0.0913, 0.9197, 0.0913, 0.9327, 0.6075, 0.9448, 0.6075, 0.9319, 0.6257, 0.9319, 0.6257, 0.9448, 0.6075, 0.8774, 0.6075, 0.8657, 0.6257, 0.8657, 0.6257, 0.8774, 0.07307, 0.9443, 0.07307, 0.9327, 0.0913, 0.9327, 0.0913, 0.9443, 0.6075, 0.9565, 0.6075, 0.9448, 0.6257, 0.9448, 0.6257, 0.9565, 0.6075, 0.8903, 0.6075, 0.8774, 0.6257, 0.8774, 0.6257, 0.8903, 0.07307, 0.9542, 0.07307, 0.9443, 0.0913, 0.9443, 0.0913, 0.9542, 0.6257, 0.8687, 0.6257, 0.8558, 0.644, 0.8558, 0.644, 0.8687, 0.1175, 0.8211, 0.1175, 0.8289, 0.09925, 0.8289, 0.09925, 0.8211, 0.6257, 0.8825, 0.6257, 0.8687, 0.644, 0.8687, 0.644, 0.8825, 0.1175, 0.8111, 0.1175, 0.8211, 0.09925, 0.8211, 0.09925, 0.8111, 0.6257, 0.8965, 0.6257, 0.8825, 0.644, 0.8825, 0.644, 0.8965, 0.1175, 0.7995, 0.1175, 0.8111, 0.09925, 0.8111, 0.09925, 0.7995, 0.6257, 0.9103, 0.6257, 0.8965, 0.644, 0.8965, 0.644, 0.9103, 0.1175, 0.7865, 0.1175, 0.7995, 0.09925, 0.7995, 0.09925, 0.7865, 0.6257, 0.9232, 0.6257, 0.9103, 0.644, 0.9103, 0.644, 0.9232, 0.1175, 0.7728, 0.1175, 0.7865, 0.09925, 0.7865, 0.09925, 0.7728, 0.6257, 0.9349, 0.6257, 0.9232, 0.644, 0.9232, 0.644, 0.9349, 0.1175, 0.7587, 0.1175, 0.7728, 0.09925, 0.7728, 0.09925, 0.7587, 0.07307, 0.8652, 0.07307, 0.8535, 0.0913, 0.8535, 0.0913, 0.8652, 0.1175, 0.745, 0.1175, 0.7587, 0.09925, 0.7587, 0.09925, 0.745, 0.1049, 0.2976, 0.1166, 0.3054, 0.1265, 0.3153, 0.1343, 0.327, 0.1397, 0.3399, 0.1424, 0.3537, 0.1424, 0.3677, 0.1397, 0.3815, 0.1343, 0.3944, 0.1265, 0.4061, 0.1166, 0.416, 0.1049, 0.4238, 0.09198, 0.4292, 0.07822, 0.4319, 0.06419, 0.4319, 0.05044, 0.4292, 0.03748, 0.4238, 0.02582, 0.416, 0.0159, 0.4061, 0.008104, 0.3944, 0.002736, 0.3815, -3.016e-08, 0.3677, -4.572e-08, 0.3537, 0.002736, 0.3399, 0.008104, 0.327, 0.0159, 0.3153, 0.02582, 0.3054, 0.03748, 0.2976, 0.05044, 0.2922, 0.06419, 0.2895, 0.07822, 0.2895, 0.09198, 0.2922, 0.5429, 0.8798, 0.5429, 0.8668, 0.5612, 0.8668, 0.5612, 0.8798, 0.5429, 0.7337, 0.5429, 0.7466, 0.5247, 0.7466, 0.5247, 0.7337, 0.5429, 0.8936, 0.5429, 0.8798, 0.5612, 0.8798, 0.5612, 0.8936, 0.05483, 0.9018, 0.05483, 0.8881, 0.07307, 0.8881, 0.07307, 0.9018, 0.5429, 0.722, 0.5429, 0.7337, 0.5247, 0.7337, 0.5247, 0.722, 0.5429, 0.9076, 0.5429, 0.8936, 0.5612, 0.8936, 0.5612, 0.9076, 0.05483, 0.9159, 0.05483, 0.9018, 0.07307, 0.9018, 0.07307, 0.9159, 0.5429, 0.7121, 0.5429, 0.722, 0.5247, 0.722, 0.5247, 0.7121, 0.5429, 0.9213, 0.5429, 0.9076, 0.5612, 0.9076, 0.5612, 0.9213, 0.05483, 0.9296, 0.05483, 0.9159, 0.07307, 0.9159, 0.07307, 0.9296, 0.05483, 0.8635, 0.05483, 0.8535, 0.07307, 0.8535, 0.07307, 0.8635, 0.5429, 0.9343, 0.5429, 0.9213, 0.5612, 0.9213, 0.5612, 0.9343, 0.05483, 0.9426, 0.05483, 0.9296, 0.07307, 0.9296, 0.07307, 0.9426, 0.05483, 0.8751, 0.05483, 0.8635, 0.07307, 0.8635, 0.07307, 0.8751, 0.5429, 0.946, 0.5429, 0.9343, 0.5612, 0.9343, 0.5612, 0.946, 0.05483, 0.9542, 0.05483, 0.9426, 0.07307, 0.9426, 0.07307, 0.9542, 0.05483, 0.8881, 0.05483, 0.8751, 0.07307, 0.8751, 0.07307, 0.8881, 0.5429, 0.9559, 0.5429, 0.946, 0.5612, 0.946, 0.5612, 0.9559, 0.4436, 0.8691, 0.4436, 0.8561, 0.4618, 0.8561, 0.4618, 0.8691, 0.5429, 0.8227, 0.5429, 0.8305, 0.5247, 0.8305, 0.5247, 0.8227, 0.4436, 0.8828, 0.4436, 0.8691, 0.4618, 0.8691, 0.4618, 0.8828, 0.5429, 0.8128, 0.5429, 0.8227, 0.5247, 0.8227, 0.5247, 0.8128, 0.4436, 0.8969, 0.4436, 0.8828, 0.4618, 0.8828, 0.4618, 0.8969, 0.5429, 0.8011, 0.5429, 0.8128, 0.5247, 0.8128, 0.5247, 0.8011, 0.4436, 0.9106, 0.4436, 0.8969, 0.4618, 0.8969, 0.4618, 0.9106, 0.5429, 0.7882, 0.5429, 0.8011, 0.5247, 0.8011, 0.5247, 0.7882, 0.4436, 0.9236, 0.4436, 0.9106, 0.4618, 0.9106, 0.4618, 0.9236, 0.5429, 0.7744, 0.5429, 0.7882, 0.5247, 0.7882, 0.5247, 0.7744, 0.4436, 0.9352, 0.4436, 0.9236, 0.4618, 0.9236, 0.4618, 0.9352, 0.5429, 0.7604, 0.5429, 0.7744, 0.5247, 0.7744, 0.5247, 0.7604, 0.5429, 0.8668, 0.5429, 0.8552, 0.5612, 0.8552, 0.5612, 0.8668, 0.5429, 0.7466, 0.5429, 0.7604, 0.5247, 0.7604, 0.5247, 0.7466, 0.07822, 0.4319, 0.09198, 0.4347, 0.1049, 0.44, 0.1166, 0.4478, 0.1265, 0.4577, 0.1343, 0.4694, 0.1397, 0.4824, 0.1424, 0.4961, 0.1424, 0.5101, 0.1397, 0.5239, 0.1343, 0.5369, 0.1265, 0.5485, 0.1166, 0.5584, 0.1049, 0.5662, 0.09198, 0.5716, 0.07822, 0.5743, 0.06419, 0.5743, 0.05044, 0.5716, 0.03748, 0.5662, 0.02582, 0.5584, 0.0159, 0.5485, 0.008104, 0.5369, 0.002736, 0.5239, -2.251e-08, 0.5101, -2.892e-08, 0.4961, 0.002736, 0.4824, 0.008104, 0.4694, 0.0159, 0.4577, 0.02582, 0.4478, 0.03748, 0.44, 0.05044, 0.4347, 0.06419, 0.4319, 0.09925, 0.8535, 0.09925, 0.8405, 0.1175, 0.8405, 0.1175, 0.8535, 0.9219, 0.59, 0.9219, 0.6029, 0.9037, 0.6029, 0.9037, 0.59, 0.09925, 0.8672, 0.09925, 0.8535, 0.1175, 0.8535, 0.1175, 0.8672, 0.9219, 0.6167, 0.9219, 0.6029, 0.9402, 0.6029, 0.9402, 0.6167, 0.9219, 0.5783, 0.9219, 0.59, 0.9037, 0.59, 0.9037, 0.5783, 0.09925, 0.8813, 0.09925, 0.8672, 0.1175, 0.8672, 0.1175, 0.8813, 0.9219, 0.6307, 0.9219, 0.6167, 0.9402, 0.6167, 0.9402, 0.6307, 0.9219, 0.5684, 0.9219, 0.5783, 0.9037, 0.5783, 0.9037, 0.5684, 0.09925, 0.895, 0.09925, 0.8813, 0.1175, 0.8813, 0.1175, 0.895, 0.9219, 0.6445, 0.9219, 0.6307, 0.9402, 0.6307, 0.9402, 0.6445, 0.9219, 0.5783, 0.9219, 0.5684, 0.9402, 0.5684, 0.9402, 0.5783, 0.09925, 0.908, 0.09925, 0.895, 0.1175, 0.895, 0.1175, 0.908, 0.9219, 0.6574, 0.9219, 0.6445, 0.9402, 0.6445, 0.9402, 0.6574, 0.9219, 0.59, 0.9219, 0.5783, 0.9402, 0.5783, 0.9402, 0.59, 0.09925, 0.9196, 0.09925, 0.908, 0.1175, 0.908, 0.1175, 0.9196, 0.9219, 0.6691, 0.9219, 0.6574, 0.9402, 0.6574, 0.9402, 0.6691, 0.9219, 0.6029, 0.9219, 0.59, 0.9402, 0.59, 0.9402, 0.6029, 0.09925, 0.9296, 0.09925, 0.9196, 0.1175, 0.9196, 0.1175, 0.9296, 0.4618, 0.8691, 0.4618, 0.8561, 0.4801, 0.8561, 0.4801, 0.8691, 0.09925, 0.9374, 0.09925, 0.9296, 0.1175, 0.9296, 0.1175, 0.9374, 0.4618, 0.8828, 0.4618, 0.8691, 0.4801, 0.8691, 0.4801, 0.8828, 0.9219, 0.6691, 0.9219, 0.679, 0.9037, 0.679, 0.9037, 0.6691, 0.4618, 0.8969, 0.4618, 0.8828, 0.4801, 0.8828, 0.4801, 0.8969, 0.9219, 0.6574, 0.9219, 0.6691, 0.9037, 0.6691, 0.9037, 0.6574, 0.4618, 0.9106, 0.4618, 0.8969, 0.4801, 0.8969, 0.4801, 0.9106, 0.9219, 0.6445, 0.9219, 0.6574, 0.9037, 0.6574, 0.9037, 0.6445, 0.4618, 0.9236, 0.4618, 0.9106, 0.4801, 0.9106, 0.4801, 0.9236, 0.9219, 0.6307, 0.9219, 0.6445, 0.9037, 0.6445, 0.9037, 0.6307, 0.4618, 0.9352, 0.4618, 0.9236, 0.4801, 0.9236, 0.4801, 0.9352, 0.9219, 0.6167, 0.9219, 0.6307, 0.9037, 0.6307, 0.9037, 0.6167, 0.09925, 0.8405, 0.09925, 0.8289, 0.1175, 0.8289, 0.1175, 0.8405, 0.9219, 0.6029, 0.9219, 0.6167, 0.9037, 0.6167, 0.9037, 0.6029, 0.4259, 0.4797, 0.4286, 0.4935, 0.4286, 0.5075, 0.4259, 0.5213, 0.4205, 0.5342, 0.4127, 0.5459, 0.4028, 0.5558, 0.3911, 0.5636, 0.3782, 0.569, 0.3644, 0.5717, 0.3504, 0.5717, 0.3366, 0.569, 0.3237, 0.5636, 0.312, 0.5558, 0.3021, 0.5459, 0.2943, 0.5342, 0.2889, 0.5213, 0.2862, 0.5075, 0.2862, 0.4935, 0.2889, 0.4797, 0.2943, 0.4668, 0.3021, 0.4551, 0.312, 0.4452, 0.3237, 0.4374, 0.3366, 0.432, 0.3504, 0.4293, 0.3644, 0.4293, 0.3782, 0.432, 0.3911, 0.4374, 0.4028, 0.4452, 0.4127, 0.4551, 0.4205, 0.4668])
me_circle.materials.append(mat_material_002)
me_circle.update()

# ---- objects
ob_hull = bpy.data.objects.new('Hull', me_cylinder)
ob_top = bpy.data.objects.new('Top', me_cylinder_004)
ob_hull_bars = bpy.data.objects.new('Hull Bars', me_cylinder_005)
ob_cylinder_001 = bpy.data.objects.new('Cylinder.001', me_cylinder_001)
ob_bar = bpy.data.objects.new('Bar', me_cylinder_015)
ob_bar_001 = bpy.data.objects.new('Bar.001', me_cylinder_006)
ob_cube_001 = bpy.data.objects.new('Cube.001', me_cube_001)
ob_cube_002 = bpy.data.objects.new('Cube.002', me_cube_002)
ob_buttons = bpy.data.objects.new('Buttons', me_circle)

# ---- transforms, parenting, visibility, modifiers, constraints
ob_hull.location = (0.0, 0.0, 0.0)
ob_hull.rotation_euler = (1.571, 1.767, 1.571)
ob_hull.scale = (6.0, 6.0, 6.0)
ob_top.location = (0.0, 0.0, 0.0)
ob_top.rotation_euler = (1.571, 1.767, 1.571)
ob_top.scale = (6.0, 6.0, 6.0)
ob_hull_bars.location = (0.0, 0.0, 0.0)
ob_hull_bars.rotation_euler = (1.571, 1.767, 1.571)
ob_hull_bars.scale = (6.0, 6.0, 6.0)
ob_cylinder_001.location = (6.004, 0.0, 0.0)
ob_cylinder_001.rotation_euler = (1.571, 1.767, 1.571)
ob_cylinder_001.scale = (6.0, 6.0, 6.0)
ob_bar.location = (-0.000576, -6.189, -0.5892)
ob_bar.rotation_euler = (1.571, -0.0, 1.571)
ob_bar.scale = (0.11, 0.11, 2.164)
ob_bar_001.location = (-0.000576, 6.17, -0.5892)
ob_bar_001.rotation_euler = (1.571, -0.0, 4.712)
ob_bar_001.scale = (0.11, 0.11, 2.164)
ob_cube_001.location = (-1.534e-16, -4.291, -4.085)
ob_cube_001.rotation_euler = (0.7805, 1.562e-16, 6.427e-17)
ob_cube_001.scale = (3.28, 0.4407, 0.4541)
ob_cube_002.location = (-3.464, -5.517, -2.292)
ob_cube_002.rotation_euler = (0.3954, 8.553e-17, 1.713e-17)
ob_cube_002.scale = (1.655, 0.09873, 0.5744)
ob_buttons.location = (0.001812, -6.32, -2.568)
ob_buttons.scale = (0.2288, 0.2288, 0.2288)

# ---- collection membership
col_collection.objects.link(ob_hull)
col_collection.objects.link(ob_top)
col_collection.objects.link(ob_hull_bars)
col_segmtented_regions.objects.link(ob_cylinder_001)
col_accessories.objects.link(ob_bar)
col_accessories.objects.link(ob_bar_001)
col_accessories.objects.link(ob_cube_001)
col_accessories.objects.link(ob_cube_002)
col_accessories.objects.link(ob_buttons)

# ---- scene / render settings (as saved in the file)
scene.frame_start = 1; scene.frame_end = 250; scene.frame_set(1)
scene.render.engine = 'BLENDER_EEVEE_NEXT'
bpy.context.view_layer.update()

# ---- added for rendering (the .blend has no active camera and no usable light): camera, sun
cam_auto = bpy.data.cameras.new('AutoCamera')
cam_auto.lens = 50.0
cam_auto.sensor_width = 36.0
cam_auto.clip_end = 1000.0
ob_auto_camera = bpy.data.objects.new('AutoCamera', cam_auto)
scene.collection.objects.link(ob_auto_camera)
ob_auto_camera.location = (22.6009, -27.1187, 17.2525)
ob_auto_camera.rotation_euler = (1.09748, -7.21219e-08, 0.694738)
scene.camera = ob_auto_camera
light_auto_sun = bpy.data.lights.new('AutoSun', 'SUN')
light_auto_sun.energy = 3.0
light_auto_sun.angle = 0.0523599
ob_auto_sun = bpy.data.objects.new('AutoSun', light_auto_sun)
scene.collection.objects.link(ob_auto_sun)
ob_auto_sun.rotation_euler = (0.872665, 0.174533, 0.523599)
bpy.context.view_layer.update()
